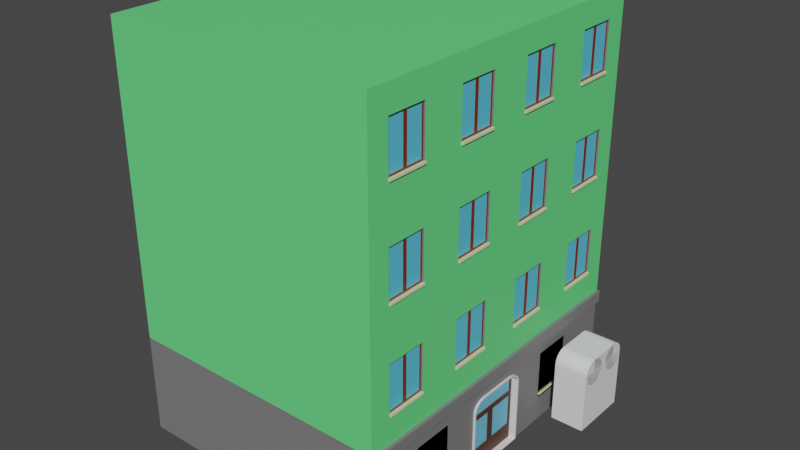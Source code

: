 # Source: Budynek01.blend  (saved by Blender 3.0.42; exported with 4.5.12 LTS)
import bpy
from mathutils import Matrix  # noqa: F401  (used for matrix-valued properties, if any)

bpy.ops.wm.read_factory_settings(use_empty=True)
scene = bpy.context.scene
scene.name = 'Scene'

# ---- collections
col_collection = bpy.data.collections.new('Collection'); scene.collection.children.link(col_collection)

# ---- materials (node trees are filled in below, after node groups)
mat_bottom = bpy.data.materials.new('Bottom')
mat_bottom.use_transparent_shadow = False
mat_upper = bpy.data.materials.new('Upper')
mat_upper.use_transparent_shadow = False
mat_door = bpy.data.materials.new('Door')
mat_door.use_transparent_shadow = False
mat_doorframe = bpy.data.materials.new('DoorFrame')
mat_doorframe.use_transparent_shadow = False
mat_doorglass = bpy.data.materials.new('DoorGlass')
mat_doorglass.use_transparent_shadow = False
mat_window = bpy.data.materials.new('Window')
mat_window.use_transparent_shadow = False
mat_windowglass = bpy.data.materials.new('WindowGlass')
mat_windowglass.use_transparent_shadow = False
mat_windowsill = bpy.data.materials.new('windowsill')
mat_windowsill.use_transparent_shadow = False

# ---- material node trees
mat_bottom.use_nodes = True; mat_bottom.node_tree.nodes.clear()
_N = mat_bottom.node_tree.nodes; _L = mat_bottom.node_tree.links
n0 = _N.new('ShaderNodeBsdfPrincipled'); n0.name = 'Principled BSDF'; n0.location = (10, 300)
n0.distribution = 'GGX'
n0.subsurface_method = 'RANDOM_WALK_SKIN'
n0.inputs[0].default_value = (0.196, 0.196, 0.196, 1.0)
n0.inputs[3].default_value = 1.45
n0.inputs[27].default_value = (0.0, 0.0, 0.0, 1.0)
n0.inputs[28].default_value = 1.0
n1 = _N.new('ShaderNodeOutputMaterial'); n1.name = 'Material Output'; n1.location = (300, 300)
_L.new(n0.outputs[0], n1.inputs[0])
n1.is_active_output = True
mat_upper.use_nodes = True; mat_upper.node_tree.nodes.clear()
_N = mat_upper.node_tree.nodes; _L = mat_upper.node_tree.links
n0 = _N.new('ShaderNodeBsdfPrincipled'); n0.name = 'Principled BSDF'; n0.location = (10, 300)
n0.distribution = 'GGX'
n0.subsurface_method = 'RANDOM_WALK_SKIN'
n0.inputs[0].default_value = (0.1403, 0.8, 0.2312, 1.0)
n0.inputs[3].default_value = 1.45
n0.inputs[27].default_value = (0.0, 0.0, 0.0, 1.0)
n0.inputs[28].default_value = 1.0
n1 = _N.new('ShaderNodeOutputMaterial'); n1.name = 'Material Output'; n1.location = (300, 300)
_L.new(n0.outputs[0], n1.inputs[0])
n1.is_active_output = True
mat_door.use_nodes = True; mat_door.node_tree.nodes.clear()
_N = mat_door.node_tree.nodes; _L = mat_door.node_tree.links
n0 = _N.new('ShaderNodeBsdfPrincipled'); n0.name = 'Principled BSDF'; n0.location = (10, 300)
n0.distribution = 'GGX'
n0.subsurface_method = 'RANDOM_WALK_SKIN'
n0.inputs[0].default_value = (0.08353, 0.02863, 0.01474, 1.0)
n0.inputs[3].default_value = 1.45
n0.inputs[27].default_value = (0.0, 0.0, 0.0, 1.0)
n0.inputs[28].default_value = 1.0
n1 = _N.new('ShaderNodeOutputMaterial'); n1.name = 'Material Output'; n1.location = (300, 300)
_L.new(n0.outputs[0], n1.inputs[0])
n1.is_active_output = True
mat_doorframe.use_nodes = True; mat_doorframe.node_tree.nodes.clear()
_N = mat_doorframe.node_tree.nodes; _L = mat_doorframe.node_tree.links
n0 = _N.new('ShaderNodeBsdfPrincipled'); n0.name = 'Principled BSDF'; n0.location = (10, 300)
n0.distribution = 'GGX'
n0.subsurface_method = 'RANDOM_WALK_SKIN'
n0.inputs[3].default_value = 1.45
n0.inputs[27].default_value = (0.0, 0.0, 0.0, 1.0)
n0.inputs[28].default_value = 1.0
n1 = _N.new('ShaderNodeOutputMaterial'); n1.name = 'Material Output'; n1.location = (300, 300)
_L.new(n0.outputs[0], n1.inputs[0])
n1.is_active_output = True
mat_doorglass.use_nodes = True; mat_doorglass.node_tree.nodes.clear()
_N = mat_doorglass.node_tree.nodes; _L = mat_doorglass.node_tree.links
n0 = _N.new('ShaderNodeBsdfPrincipled'); n0.name = 'Principled BSDF'; n0.location = (10, 300)
n0.distribution = 'GGX'
n0.subsurface_method = 'RANDOM_WALK_SKIN'
n0.inputs[0].default_value = (0.1567, 0.5279, 0.8, 1.0)
n0.inputs[3].default_value = 1.45
n0.inputs[27].default_value = (0.0, 0.0, 0.0, 1.0)
n0.inputs[28].default_value = 1.0
n1 = _N.new('ShaderNodeOutputMaterial'); n1.name = 'Material Output'; n1.location = (300, 300)
_L.new(n0.outputs[0], n1.inputs[0])
n1.is_active_output = True
mat_window.use_nodes = True; mat_window.node_tree.nodes.clear()
_N = mat_window.node_tree.nodes; _L = mat_window.node_tree.links
n0 = _N.new('ShaderNodeBsdfPrincipled'); n0.name = 'Principled BSDF'; n0.location = (10, 300)
n0.distribution = 'GGX'
n0.subsurface_method = 'RANDOM_WALK_SKIN'
n0.inputs[0].default_value = (0.2019, 0.02559, 0.003355, 1.0)
n0.inputs[3].default_value = 1.45
n0.inputs[27].default_value = (0.0, 0.0, 0.0, 1.0)
n0.inputs[28].default_value = 1.0
n1 = _N.new('ShaderNodeOutputMaterial'); n1.name = 'Material Output'; n1.location = (300, 300)
_L.new(n0.outputs[0], n1.inputs[0])
n1.is_active_output = True
mat_windowglass.use_nodes = True; mat_windowglass.node_tree.nodes.clear()
_N = mat_windowglass.node_tree.nodes; _L = mat_windowglass.node_tree.links
n0 = _N.new('ShaderNodeBsdfPrincipled'); n0.name = 'Principled BSDF'; n0.location = (10, 300)
n0.distribution = 'GGX'
n0.subsurface_method = 'RANDOM_WALK_SKIN'
n0.inputs[0].default_value = (0.1055, 0.5674, 0.8, 1.0)
n0.inputs[3].default_value = 1.45
n0.inputs[27].default_value = (0.0, 0.0, 0.0, 1.0)
n0.inputs[28].default_value = 1.0
n1 = _N.new('ShaderNodeOutputMaterial'); n1.name = 'Material Output'; n1.location = (300, 300)
_L.new(n0.outputs[0], n1.inputs[0])
n1.is_active_output = True
mat_windowsill.use_nodes = True; mat_windowsill.node_tree.nodes.clear()
_N = mat_windowsill.node_tree.nodes; _L = mat_windowsill.node_tree.links
n0 = _N.new('ShaderNodeBsdfPrincipled'); n0.name = 'Principled BSDF'; n0.location = (10, 300)
n0.distribution = 'GGX'
n0.subsurface_method = 'RANDOM_WALK_SKIN'
n0.inputs[0].default_value = (0.6982, 0.8, 0.4581, 1.0)
n0.inputs[3].default_value = 1.45
n0.inputs[27].default_value = (0.0, 0.0, 0.0, 1.0)
n0.inputs[28].default_value = 1.0
n1 = _N.new('ShaderNodeOutputMaterial'); n1.name = 'Material Output'; n1.location = (300, 300)
_L.new(n0.outputs[0], n1.inputs[0])
n1.is_active_output = True

# ---- world
world_world = bpy.data.worlds.new('World'); scene.world = world_world
world_world.use_nodes = True; world_world.node_tree.nodes.clear()
_N = world_world.node_tree.nodes; _L = world_world.node_tree.links
n0 = _N.new('ShaderNodeOutputWorld'); n0.name = 'World Output'; n0.location = (300, 300)
n1 = _N.new('ShaderNodeBackground'); n1.name = 'Background'; n1.location = (10, 300)
n1.inputs[0].default_value = (0.05088, 0.05088, 0.05088, 1.0)
_L.new(n1.outputs[0], n0.inputs[0])
n0.is_active_output = True
world_world.color = (0.05088, 0.05088, 0.05088)
world_world.use_sun_shadow = False
world_world.sun_shadow_jitter_overblur = 0.0

# ---- meshes
me_cylinder_002 = bpy.data.meshes.new('Cylinder.002')
me_cylinder_002.from_pydata([(0.0, 0.1, -0.25), (0.0, 0.1, 0.25), (0.01951, 0.09808, -0.25), (0.01951, 0.09808, 0.25), (0.03827, 0.09239, -0.25), (0.03827, 0.09239, 0.25), (0.05556, 0.08315, -0.25), (0.05556, 0.08315, 0.25), (0.07071, 0.07071, -0.25), (0.07071, 0.07071, 0.25), (0.08315, 0.05556, -0.25), (0.08315, 0.05556, 0.25), (0.09239, 0.03827, -0.25), (0.09239, 0.03827, 0.25), (0.09808, 0.01951, -0.25), (0.09808, 0.01951, 0.25), (0.1, -4.371e-09, -0.25), (0.1, -4.371e-09, 0.25), (0.09808, -0.01951, -0.25), (0.09808, -0.01951, 0.25), (0.09239, -0.03827, -0.25), (0.09239, -0.03827, 0.25), (0.08315, -0.05556, -0.25), (0.08315, -0.05556, 0.25), (0.07071, -0.07071, -0.25), (0.07071, -0.07071, 0.25), (0.05556, -0.08315, -0.25), (0.05556, -0.08315, 0.25), (0.03827, -0.09239, -0.25), (0.03827, -0.09239, 0.25), (0.01951, -0.09808, -0.25), (0.01951, -0.09808, 0.25), (-8.742e-09, -0.1, -0.25), (-8.742e-09, -0.1, 0.25), (-0.01951, -0.09808, -0.25), (-0.01951, -0.09808, 0.25), (-0.03827, -0.09239, -0.25), (-0.03827, -0.09239, 0.25), (-0.05556, -0.08315, -0.25), (-0.05556, -0.08315, 0.25), (-0.07071, -0.07071, -0.25), (-0.07071, -0.07071, 0.25), (-0.08315, -0.05556, -0.25), (-0.08315, -0.05556, 0.25), (-0.09239, -0.03827, -0.25), (-0.09239, -0.03827, 0.25), (-0.09808, -0.01951, -0.25), (-0.09808, -0.01951, 0.25), (-0.1, 1.192e-09, -0.25), (-0.1, 1.192e-09, 0.25), (-0.09808, 0.01951, -0.25), (-0.09808, 0.01951, 0.25), (-0.09239, 0.03827, -0.25), (-0.09239, 0.03827, 0.25), (-0.08315, 0.05556, -0.25), (-0.08315, 0.05556, 0.25), (-0.07071, 0.07071, -0.25), (-0.07071, 0.07071, 0.25), (-0.05556, 0.08315, -0.25), (-0.05556, 0.08315, 0.25), (-0.03827, 0.09239, -0.25), (-0.03827, 0.09239, 0.25), (-0.01951, 0.09808, -0.25), (-0.01951, 0.09808, 0.25), (0.45, -0.35, -0.25), (0.0, -0.35, -0.25), (0.45, 0.1, -0.25), (0.0, 0.1, -0.25), (0.45, -0.35, 0.25), (0.0, -0.35, 0.25), (0.45, 0.1, 0.25), (0.0, 0.1, 0.25), (-1.118e-08, -0.25, -0.25), (-0.1, -0.25, -0.25), (-1.118e-08, 0.0, -0.25), (-0.1, 0.0, -0.25), (-1.863e-08, -0.25, 0.25), (-0.1, -0.25, 0.25), (-1.863e-08, 0.0, 0.25), (-0.1, 0.0, 0.25), (-2.981e-09, -0.15, -0.25), (-2.981e-09, -0.15, 0.25), (0.01951, -0.1519, -0.25), (0.01951, -0.1519, 0.25), (0.03827, -0.1576, -0.25), (0.03827, -0.1576, 0.25), (0.05556, -0.1669, -0.25), (0.05556, -0.1669, 0.25), (0.07071, -0.1793, -0.25), (0.07071, -0.1793, 0.25), (0.08315, -0.1944, -0.25), (0.08315, -0.1944, 0.25), (0.09239, -0.2117, -0.25), (0.09239, -0.2117, 0.25), (0.09808, -0.2305, -0.25), (0.09808, -0.2305, 0.25), (0.1, -0.25, -0.25), (0.1, -0.25, 0.25), (0.09808, -0.2695, -0.25), (0.09808, -0.2695, 0.25), (0.09239, -0.2883, -0.25), (0.09239, -0.2883, 0.25), (0.08315, -0.3056, -0.25), (0.08315, -0.3056, 0.25), (0.07071, -0.3207, -0.25), (0.07071, -0.3207, 0.25), (0.05556, -0.3331, -0.25), (0.05556, -0.3331, 0.25), (0.03827, -0.3424, -0.25), (0.03827, -0.3424, 0.25), (0.01951, -0.3481, -0.25), (0.01951, -0.3481, 0.25), (-1.172e-08, -0.35, -0.25), (-1.172e-08, -0.35, 0.25), (-0.01951, -0.3481, -0.25), (-0.01951, -0.3481, 0.25), (-0.03827, -0.3424, -0.25), (-0.03827, -0.3424, 0.25), (-0.05556, -0.3331, -0.25), (-0.05556, -0.3331, 0.25), (-0.07071, -0.3207, -0.25), (-0.07071, -0.3207, 0.25), (-0.08315, -0.3056, -0.25), (-0.08315, -0.3056, 0.25), (-0.09239, -0.2883, -0.25), (-0.09239, -0.2883, 0.25), (-0.09808, -0.2695, -0.25), (-0.09808, -0.2695, 0.25), (-0.1, -0.25, -0.25), (-0.1, -0.25, 0.25), (-0.09808, -0.2305, -0.25), (-0.09808, -0.2305, 0.25), (-0.09239, -0.2117, -0.25), (-0.09239, -0.2117, 0.25), (-0.08315, -0.1944, -0.25), (-0.08315, -0.1944, 0.25), (-0.07071, -0.1793, -0.25), (-0.07071, -0.1793, 0.25), (-0.05556, -0.1669, -0.25), (-0.05556, -0.1669, 0.25), (-0.03827, -0.1576, -0.25), (-0.03827, -0.1576, 0.25), (-0.01951, -0.1519, -0.25), (-0.01951, -0.1519, 0.25)], [], [(0, 1, 3, 2), (2, 3, 5, 4), (4, 5, 7, 6), (6, 7, 9, 8), (8, 9, 11, 10), (10, 11, 13, 12), (12, 13, 15, 14), (14, 15, 17, 16), (16, 17, 19, 18), (18, 19, 21, 20), (20, 21, 23, 22), (22, 23, 25, 24), (24, 25, 27, 26), (26, 27, 29, 28), (28, 29, 31, 30), (30, 31, 33, 32), (32, 33, 35, 34), (34, 35, 37, 36), (36, 37, 39, 38), (38, 39, 41, 40), (40, 41, 43, 42), (42, 43, 45, 44), (44, 45, 47, 46), (46, 47, 49, 48), (48, 49, 51, 50), (50, 51, 53, 52), (52, 53, 55, 54), (54, 55, 57, 56), (56, 57, 59, 58), (58, 59, 61, 60), (3, 1, 63, 61, 59, 57, 55, 53, 51, 49, 47, 45, 43, 41, 39, 37, 35, 33, 31, 29, 27, 25, 23, 21, 19, 17, 15, 13, 11, 9, 7, 5), (60, 61, 63, 62), (62, 63, 1, 0), (0, 2, 4, 6, 8, 10, 12, 14, 16, 18, 20, 22, 24, 26, 28, 30, 32, 34, 36, 38, 40, 42, 44, 46, 48, 50, 52, 54, 56, 58, 60, 62), (64, 65, 67, 66), (66, 67, 71, 70), (70, 71, 69, 68), (68, 69, 65, 64), (66, 70, 68, 64), (71, 67, 65, 69), (72, 73, 75, 74), (74, 75, 79, 78), (78, 79, 77, 76), (76, 77, 73, 72), (74, 78, 76, 72), (79, 75, 73, 77), (80, 81, 83, 82), (82, 83, 85, 84), (84, 85, 87, 86), (86, 87, 89, 88), (88, 89, 91, 90), (90, 91, 93, 92), (92, 93, 95, 94), (94, 95, 97, 96), (96, 97, 99, 98), (98, 99, 101, 100), (100, 101, 103, 102), (102, 103, 105, 104), (104, 105, 107, 106), (106, 107, 109, 108), (108, 109, 111, 110), (110, 111, 113, 112), (112, 113, 115, 114), (114, 115, 117, 116), (116, 117, 119, 118), (118, 119, 121, 120), (120, 121, 123, 122), (122, 123, 125, 124), (124, 125, 127, 126), (126, 127, 129, 128), (128, 129, 131, 130), (130, 131, 133, 132), (132, 133, 135, 134), (134, 135, 137, 136), (136, 137, 139, 138), (138, 139, 141, 140), (83, 81, 143, 141, 139, 137, 135, 133, 131, 129, 127, 125, 123, 121, 119, 117, 115, 113, 111, 109, 107, 105, 103, 101, 99, 97, 95, 93, 91, 89, 87, 85), (140, 141, 143, 142), (142, 143, 81, 80), (80, 82, 84, 86, 88, 90, 92, 94, 96, 98, 100, 102, 104, 106, 108, 110, 112, 114, 116, 118, 120, 122, 124, 126, 128, 130, 132, 134, 136, 138, 140, 142)])
_uv = me_cylinder_002.uv_layers.new(name='UVMap')
_uv.uv.foreach_set('vector', [1.0, 0.5, 1.0, 1.0, 0.9688, 1.0, 0.9688, 0.5, 0.9688, 0.5, 0.9688, 1.0, 0.9375, 1.0, 0.9375, 0.5, 0.9375, 0.5, 0.9375, 1.0, 0.9062, 1.0, 0.9062, 0.5, 0.9062, 0.5, 0.9062, 1.0, 0.875, 1.0, 0.875, 0.5, 0.875, 0.5, 0.875, 1.0, 0.8438, 1.0, 0.8438, 0.5, 0.8438, 0.5, 0.8438, 1.0, 0.8125, 1.0, 0.8125, 0.5, 0.8125, 0.5, 0.8125, 1.0, 0.7812, 1.0, 0.7812, 0.5, 0.7812, 0.5, 0.7812, 1.0, 0.75, 1.0, 0.75, 0.5, 0.75, 0.5, 0.75, 1.0, 0.7188, 1.0, 0.7188, 0.5, 0.7188, 0.5, 0.7188, 1.0, 0.6875, 1.0, 0.6875, 0.5, 0.6875, 0.5, 0.6875, 1.0, 0.6562, 1.0, 0.6562, 0.5, 0.6562, 0.5, 0.6562, 1.0, 0.625, 1.0, 0.625, 0.5, 0.625, 0.5, 0.625, 1.0, 0.5938, 1.0, 0.5938, 0.5, 0.5938, 0.5, 0.5938, 1.0, 0.5625, 1.0, 0.5625, 0.5, 0.5625, 0.5, 0.5625, 1.0, 0.5312, 1.0, 0.5312, 0.5, 0.5312, 0.5, 0.5312, 1.0, 0.5, 1.0, 0.5, 0.5, 0.5, 0.5, 0.5, 1.0, 0.4688, 1.0, 0.4688, 0.5, 0.4688, 0.5, 0.4688, 1.0, 0.4375, 1.0, 0.4375, 0.5, 0.4375, 0.5, 0.4375, 1.0, 0.4062, 1.0, 0.4062, 0.5, 0.4062, 0.5, 0.4062, 1.0, 0.375, 1.0, 0.375, 0.5, 0.375, 0.5, 0.375, 1.0, 0.3438, 1.0, 0.3438, 0.5, 0.3438, 0.5, 0.3438, 1.0, 0.3125, 1.0, 0.3125, 0.5, 0.3125, 0.5, 0.3125, 1.0, 0.2812, 1.0, 0.2812, 0.5, 0.2812, 0.5, 0.2812, 1.0, 0.25, 1.0, 0.25, 0.5, 0.25, 0.5, 0.25, 1.0, 0.2188, 1.0, 0.2188, 0.5, 0.2188, 0.5, 0.2188, 1.0, 0.1875, 1.0, 0.1875, 0.5, 0.1875, 0.5, 0.1875, 1.0, 0.1562, 1.0, 0.1562, 0.5, 0.1562, 0.5, 0.1562, 1.0, 0.125, 1.0, 0.125, 0.5, 0.125, 0.5, 0.125, 1.0, 0.09375, 1.0, 0.09375, 0.5, 0.09375, 0.5, 0.09375, 1.0, 0.0625, 1.0, 0.0625, 0.5, 0.2968, 0.4854, 0.25, 0.49, 0.2032, 0.4854, 0.1582, 0.4717, 0.1167, 0.4496, 0.08029, 0.4197, 0.05045, 0.3833, 0.02827, 0.3418, 0.01461, 0.2968, 0.01, 0.25, 0.01461, 0.2032, 0.02827, 0.1582, 0.05045, 0.1167, 0.08029, 0.08029, 0.1167, 0.05045, 0.1582, 0.02827, 0.2032, 0.01461, 0.25, 0.01, 0.2968, 0.01461, 0.3418, 0.02827, 0.3833, 0.05045, 0.4197, 0.08029, 0.4496, 0.1167, 0.4717, 0.1582, 0.4854, 0.2032, 0.49, 0.25, 0.4854, 0.2968, 0.4717, 0.3418, 0.4496, 0.3833, 0.4197, 0.4197, 0.3833, 0.4496, 0.3418, 0.4717, 0.0625, 0.5, 0.0625, 1.0, 0.03125, 1.0, 0.03125, 0.5, 0.03125, 0.5, 0.03125, 1.0, 0.0, 1.0, 0.0, 0.5, 0.75, 0.49, 0.7968, 0.4854, 0.8418, 0.4717, 0.8833, 0.4496, 0.9197, 0.4197, 0.9496, 0.3833, 0.9717, 0.3418, 0.9854, 0.2968, 0.99, 0.25, 0.9854, 0.2032, 0.9717, 0.1582, 0.9496, 0.1167, 0.9197, 0.08029, 0.8833, 0.05045, 0.8418, 0.02827, 0.7968, 0.01461, 0.75, 0.01, 0.7032, 0.01461, 0.6582, 0.02827, 0.6167, 0.05045, 0.5803, 0.08029, 0.5504, 0.1167, 0.5283, 0.1582, 0.5146, 0.2032, 0.51, 0.25, 0.5146, 0.2968, 0.5283, 0.3418, 0.5504, 0.3833, 0.5803, 0.4197, 0.6167, 0.4496, 0.6582, 0.4717, 0.7032, 0.4854, 0.375, 0.0, 0.625, 0.0, 0.625, 0.25, 0.375, 0.25, 0.375, 0.25, 0.625, 0.25, 0.625, 0.5, 0.375, 0.5, 0.375, 0.5, 0.625, 0.5, 0.625, 0.75, 0.375, 0.75, 0.375, 0.75, 0.625, 0.75, 0.625, 1.0, 0.375, 1.0, 0.125, 0.5, 0.375, 0.5, 0.375, 0.75, 0.125, 0.75, 0.625, 0.5, 0.875, 0.5, 0.875, 0.75, 0.625, 0.75, 0.375, 0.0, 0.625, 0.0, 0.625, 0.25, 0.375, 0.25, 0.375, 0.25, 0.625, 0.25, 0.625, 0.5, 0.375, 0.5, 0.375, 0.5, 0.625, 0.5, 0.625, 0.75, 0.375, 0.75, 0.375, 0.75, 0.625, 0.75, 0.625, 1.0, 0.375, 1.0, 0.125, 0.5, 0.375, 0.5, 0.375, 0.75, 0.125, 0.75, 0.625, 0.5, 0.875, 0.5, 0.875, 0.75, 0.625, 0.75, 1.0, 0.5, 1.0, 1.0, 0.9688, 1.0, 0.9688, 0.5, 0.9688, 0.5, 0.9688, 1.0, 0.9375, 1.0, 0.9375, 0.5, 0.9375, 0.5, 0.9375, 1.0, 0.9062, 1.0, 0.9062, 0.5, 0.9062, 0.5, 0.9062, 1.0, 0.875, 1.0, 0.875, 0.5, 0.875, 0.5, 0.875, 1.0, 0.8438, 1.0, 0.8438, 0.5, 0.8438, 0.5, 0.8438, 1.0, 0.8125, 1.0, 0.8125, 0.5, 0.8125, 0.5, 0.8125, 1.0, 0.7812, 1.0, 0.7812, 0.5, 0.7812, 0.5, 0.7812, 1.0, 0.75, 1.0, 0.75, 0.5, 0.75, 0.5, 0.75, 1.0, 0.7188, 1.0, 0.7188, 0.5, 0.7188, 0.5, 0.7188, 1.0, 0.6875, 1.0, 0.6875, 0.5, 0.6875, 0.5, 0.6875, 1.0, 0.6562, 1.0, 0.6562, 0.5, 0.6562, 0.5, 0.6562, 1.0, 0.625, 1.0, 0.625, 0.5, 0.625, 0.5, 0.625, 1.0, 0.5938, 1.0, 0.5938, 0.5, 0.5938, 0.5, 0.5938, 1.0, 0.5625, 1.0, 0.5625, 0.5, 0.5625, 0.5, 0.5625, 1.0, 0.5312, 1.0, 0.5312, 0.5, 0.5312, 0.5, 0.5312, 1.0, 0.5, 1.0, 0.5, 0.5, 0.5, 0.5, 0.5, 1.0, 0.4688, 1.0, 0.4688, 0.5, 0.4688, 0.5, 0.4688, 1.0, 0.4375, 1.0, 0.4375, 0.5, 0.4375, 0.5, 0.4375, 1.0, 0.4062, 1.0, 0.4062, 0.5, 0.4062, 0.5, 0.4062, 1.0, 0.375, 1.0, 0.375, 0.5, 0.375, 0.5, 0.375, 1.0, 0.3438, 1.0, 0.3438, 0.5, 0.3438, 0.5, 0.3438, 1.0, 0.3125, 1.0, 0.3125, 0.5, 0.3125, 0.5, 0.3125, 1.0, 0.2812, 1.0, 0.2812, 0.5, 0.2812, 0.5, 0.2812, 1.0, 0.25, 1.0, 0.25, 0.5, 0.25, 0.5, 0.25, 1.0, 0.2188, 1.0, 0.2188, 0.5, 0.2188, 0.5, 0.2188, 1.0, 0.1875, 1.0, 0.1875, 0.5, 0.1875, 0.5, 0.1875, 1.0, 0.1562, 1.0, 0.1562, 0.5, 0.1562, 0.5, 0.1562, 1.0, 0.125, 1.0, 0.125, 0.5, 0.125, 0.5, 0.125, 1.0, 0.09375, 1.0, 0.09375, 0.5, 0.09375, 0.5, 0.09375, 1.0, 0.0625, 1.0, 0.0625, 0.5, 0.2968, 0.4854, 0.25, 0.49, 0.2032, 0.4854, 0.1582, 0.4717, 0.1167, 0.4496, 0.08029, 0.4197, 0.05045, 0.3833, 0.02827, 0.3418, 0.01461, 0.2968, 0.01, 0.25, 0.01461, 0.2032, 0.02827, 0.1582, 0.05045, 0.1167, 0.08029, 0.08029, 0.1167, 0.05045, 0.1582, 0.02827, 0.2032, 0.01461, 0.25, 0.01, 0.2968, 0.01461, 0.3418, 0.02827, 0.3833, 0.05045, 0.4197, 0.08029, 0.4496, 0.1167, 0.4717, 0.1582, 0.4854, 0.2032, 0.49, 0.25, 0.4854, 0.2968, 0.4717, 0.3418, 0.4496, 0.3833, 0.4197, 0.4197, 0.3833, 0.4496, 0.3418, 0.4717, 0.0625, 0.5, 0.0625, 1.0, 0.03125, 1.0, 0.03125, 0.5, 0.03125, 0.5, 0.03125, 1.0, 0.0, 1.0, 0.0, 0.5, 0.75, 0.49, 0.7968, 0.4854, 0.8418, 0.4717, 0.8833, 0.4496, 0.9197, 0.4197, 0.9496, 0.3833, 0.9717, 0.3418, 0.9854, 0.2968, 0.99, 0.25, 0.9854, 0.2032, 0.9717, 0.1582, 0.9496, 0.1167, 0.9197, 0.08029, 0.8833, 0.05045, 0.8418, 0.02827, 0.7968, 0.01461, 0.75, 0.01, 0.7032, 0.01461, 0.6582, 0.02827, 0.6167, 0.05045, 0.5803, 0.08029, 0.5504, 0.1167, 0.5283, 0.1582, 0.5146, 0.2032, 0.51, 0.25, 0.5146, 0.2968, 0.5283, 0.3418, 0.5504, 0.3833, 0.5803, 0.4197, 0.6167, 0.4496, 0.6582, 0.4717, 0.7032, 0.4854])
me_cylinder_002.use_remesh_fix_poles = True
me_cylinder_002.use_remesh_preserve_attributes = False
me_cylinder_002.update()
me_plane = bpy.data.meshes.new('Plane')
me_plane.from_pydata([(-1.0, -1.0, 0.0), (-1.0, 1.0, 0.0), (1.0, -1.0, 1.5), (-1.0, -1.0, 1.5), (-1.0, 1.0, 1.5), (1.0, -0.5, 0.0), (1.0, -1.0, 0.0), (1.0, 1.0, 0.0), (1.0, -0.2, 1.0), (1.0, -0.185, 1.075), (1.0, -0.16, 1.125), (1.0, -0.125, 1.15), (1.0, 0.125, 1.15), (1.0, 0.16, 1.125), (1.0, 0.185, 1.075), (1.0, 0.2, 1.0), (1.025, -0.2, 0.0), (1.025, -0.2, 1.0), (1.025, -0.185, 1.075), (1.025, -0.16, 1.125), (1.013, -0.125, 1.15), (1.013, 0.125, 1.15), (1.013, 0.16, 1.125), (1.013, 0.185, 1.075), (1.013, 0.2, 1.0), (1.0, 0.2, 0.0), (1.013, 0.2, 0.0), (1.013, 0.19, 0.01), (1.025, -0.19, 0.01), (1.025, -0.19, 1.0), (1.025, -0.1775, 1.06), (1.025, -0.155, 1.105), (1.013, -0.125, 1.125), (1.013, 0.125, 1.125), (1.013, 0.155, 1.105), (1.013, 0.1775, 1.06), (1.013, 0.19, 1.0), (0.9625, -0.19, 0.01), (0.9625, 0.19, 1.0), (0.9625, 0.19, 0.01), (0.9625, 0.1775, 1.06), (0.9625, 0.125, 1.125), (0.9625, 0.155, 1.105), (0.9625, 0.176, 0.25), (0.9625, -0.125, 1.125), (0.9625, -0.155, 1.105), (0.9625, -0.19, 1.0), (0.9625, -0.1775, 1.06), (0.9625, -0.17, 1.05), (0.9625, -0.184, 0.99), (0.9625, 0.1775, 1.06), (0.9625, 0.176, 0.99), (0.9625, 0.004827, 0.8181), (1.0, 0.2, 0.65), (1.013, 0.2, 0.65), (1.013, 0.19, 0.6535), (0.9625, 0.19, 0.6535), (0.9625, 0.176, 0.731), (1.0, 0.2, 0.7676), (1.013, 0.2, 0.7676), (1.013, 0.19, 0.77), (0.9625, 0.19, 0.77), (0.9625, 0.176, 0.8181), (0.9625, 0.004827, 0.731), (0.9625, 0.148, 1.07), (0.9625, 0.125, 1.09), (0.9625, -0.1275, 1.09), (0.9625, 0.02, 0.8181), (0.9625, 0.02, 0.731), (1.0, -0.2, 0.0), (1.0, -0.1333, 0.0), (1.0, 0.0, 0.0), (1.0, 0.06667, 0.0), (1.025, -0.1333, 0.0), (1.013, 0.0, 0.0), (1.013, 0.06667, 0.0), (1.025, -0.1267, 0.01), (1.013, 0.0, 0.01), (1.013, 0.06333, 0.01), (0.9625, -0.1267, 0.01), (0.9625, 0.0, 0.01), (0.9625, 0.02, 0.01), (0.9625, -0.184, 0.25), (0.9625, -0.1227, 0.25), (0.9625, 0.0, 0.25), (0.9625, 0.02, 0.25), (0.9625, 0.0, 0.731), (0.955, 0.176, 0.731), (0.955, 0.02, 0.731), (0.955, 0.02, 0.25), (0.955, 0.176, 0.25), (0.955, 0.176, 0.99), (0.955, 0.176, 0.8181), (0.955, 0.1204, 0.8181), (0.955, 0.0, 0.8181), (0.955, 0.02, 0.8181), (0.955, 0.1204, 0.731), (0.9625, 0.1204, 0.731), (0.955, 0.148, 1.07), (0.955, 0.125, 1.09), (0.9625, 0.1204, 0.8181), (0.955, -0.1275, 1.09), (0.9625, 0.164, 1.035), (0.955, 0.164, 1.035), (0.955, 0.08365, 0.731), (0.9875, 0.66, 1.13), (1.013, 0.66, 0.4376), (1.0, 0.66, 0.4052), (1.0, 0.42, 0.4052), (1.0, 0.66, 1.13), (1.0, 0.42, 0.4071), (1.013, 0.66, 0.4052), (1.013, 0.42, 0.4052), (0.9875, 0.42, 1.13), (1.013, 0.42, 0.4376), (1.013, 0.66, 0.4302), (1.013, 0.42, 0.4302), (0.9875, 0.66, 0.4302), (1.0, 0.66, 0.4376), (1.0, 0.66, 0.4071), (1.013, 0.66, 0.4395), (1.0, 0.42, 1.13), (1.0, 0.66, 1.322), (1.0, 0.125, 1.322), (1.0, 0.0, 1.322), (0.955, 0.02, 0.6812), (0.9875, 0.42, 0.4302), (0.955, 0.176, 0.6812), (0.9875, 0.43, 0.4552), (0.9625, 0.0, 0.6812), (0.9875, 0.43, 1.105), (0.9875, 0.65, 1.105), (0.9875, 0.65, 0.4552), (1.0, 0.5252, 1.322), (1.0, 0.5548, 1.322), (1.0, 0.5548, 1.13), (1.0, 0.5252, 1.13), (0.9875, 0.5548, 1.13), (0.9875, 0.5252, 1.13), (0.9875, 0.5515, 1.105), (0.9875, 0.5, 0.4302), (0.9875, 0.58, 0.4302), (0.9625, 0.02, 0.6812), (0.9625, 0.176, 0.6812), (0.9625, 0.19, 0.5833), (1.013, 0.19, 0.5833), (0.9875, 0.5285, 0.4552), (1.013, 0.2, 0.579), (0.985, 0.43, 0.4552), (1.0, 0.2, 0.579), (0.985, 0.5515, 1.105), (1.0, -1.0, 1.322), (-1.0, -1.0, 1.322), (-1.0, 1.0, 1.322), (1.0, 1.0, 1.322), (1.025, 1.0, 1.5), (1.0, 0.42, 1.322), (1.0, 0.0, 1.5), (1.0, 0.42, 1.5), (1.025, 0.66, 1.322), (1.025, 1.0, 1.322), (1.0, 1.0, 1.5), (1.025, 0.5548, 1.322), (1.025, 0.42, 1.322), (1.025, 0.5252, 1.322), (1.025, 0.125, 1.322), (1.025, 0.0, 1.322), (1.025, 0.42, 1.5), (1.025, 0.0, 1.5), (-1.0, -1.0, 7.5), (-1.0, 1.0, 6.0), (1.0, 1.0, 6.0), (1.0, 0.0, 6.0), (1.0, 0.42, 6.0), (-1.0, 0.0, 6.0), (0.9875, 0.5285, 1.105), (0.9875, 0.5515, 0.4552), (0.985, 0.5285, 0.4552), (0.985, 0.43, 1.105), (0.985, 0.5285, 1.105), (0.985, 0.65, 1.105), (0.985, 0.65, 0.4552), (0.985, 0.5515, 0.4552), (0.985, 0.2385, 2.607), (0.985, 0.14, 2.607), (1.013, 0.66, 0.4321), (1.013, 0.42, 0.4395), (0.985, 0.2385, 1.957), (0.9875, 0.2615, 1.957), (0.9875, 0.2385, 2.607), (0.985, 0.2615, 2.607), (0.985, 0.14, 1.957), (0.9875, 0.2385, 1.957), (0.9875, 0.29, 1.932), (0.9875, 0.21, 1.932), (0.9875, 0.2615, 2.607), (0.9875, 0.2352, 2.632), (0.9875, 0.2648, 2.632), (1.0, 0.2352, 2.632), (1.0, 0.2648, 2.632), (1.0, 0.37, 2.632), (1.013, 0.37, 1.907), (0.9875, 0.37, 2.632), (0.9875, 0.37, 4.132), (1.013, 0.37, 3.407), (1.0, 0.37, 4.132), (1.0, 0.2648, 4.132), (1.0, 0.2352, 4.132), (0.9875, 0.2648, 4.132), (0.9875, 0.2352, 4.132), (0.9875, 0.2615, 4.107), (0.9875, 0.21, 3.432), (0.9875, 0.29, 3.432), (0.9875, 0.2385, 3.457), (0.985, 0.14, 3.457), (0.985, 0.2615, 4.107), (0.9875, 0.2385, 4.107), (0.9875, 0.2615, 3.457), (0.985, 0.2385, 3.457), (0.985, 0.14, 4.107), (0.985, 0.2385, 4.107), (0.985, 0.36, 4.107), (0.985, 0.36, 3.457), (0.985, 0.2615, 3.457), (1.0, 0.13, 3.439), (1.013, 0.13, 3.407), (0.9875, 0.13, 4.132), (1.013, 0.13, 3.432), (0.9875, 0.37, 3.432), (1.0, 0.37, 3.439), (1.0, 0.13, 4.132), (0.9875, 0.13, 3.432), (0.9875, 0.14, 3.457), (0.9875, 0.14, 4.107), (0.9875, 0.36, 4.107), (0.9875, 0.36, 3.457), (1.013, 0.13, 3.439), (1.013, 0.37, 3.432), (1.013, 0.37, 3.439), (1.0, 0.37, 3.407), (1.0, 0.13, 3.407), (1.0, 0.13, 4.907), (1.0, 0.37, 4.907), (1.013, 0.37, 4.939), (1.013, 0.37, 4.932), (1.013, 0.13, 4.939), (0.9875, 0.36, 4.957), (0.9875, 0.36, 5.607), (0.9875, 0.14, 5.607), (0.9875, 0.14, 4.957), (0.9875, 0.13, 4.932), (1.0, 0.13, 5.632), (1.0, 0.37, 4.939), (0.9875, 0.37, 4.932), (1.013, 0.13, 4.932), (0.9875, 0.13, 5.632), (1.013, 0.13, 4.907), (1.0, 0.13, 4.939), (0.985, 0.2615, 4.957), (0.985, 0.36, 4.957), (0.985, 0.36, 5.607), (0.985, 0.2385, 5.607), (0.985, 0.14, 5.607), (0.9875, 0.65, 0.4571), (0.985, 0.2385, 4.957), (0.9875, 0.2615, 4.957), (0.9875, 0.2385, 5.607), (0.9875, 0.65, 1.107), (0.985, 0.2615, 5.607), (0.985, 0.14, 4.957), (0.9875, 0.2385, 4.957), (0.9875, 0.29, 4.932), (0.9875, 0.21, 4.932), (0.9875, 0.2615, 5.607), (0.9875, 0.2352, 5.632), (0.9875, 0.43, 1.107), (0.9875, 0.2648, 5.632), (0.9875, 0.43, 0.4571), (1.0, 0.2352, 5.632), (1.0, 0.2648, 5.632), (1.0, 0.37, 5.632), (1.013, 0.37, 4.907), (0.9875, 0.37, 5.632), (0.9875, 0.42, 0.4321), (1.0, 0.42, 1.132), (1.0, 0.66, 0.4395), (0.9875, 0.87, 5.632), (0.9875, 0.66, 0.4321), (1.013, 0.87, 4.907), (1.013, 0.42, 0.4321), (1.0, 0.87, 5.632), (1.0, 0.7648, 5.632), (1.0, 0.7352, 5.632), (0.9875, 0.7648, 5.632), (0.9875, 0.7352, 5.632), (0.9875, 0.7615, 5.607), (0.9875, 0.71, 4.932), (0.9875, 0.79, 4.932), (0.9875, 0.7385, 4.957), (0.985, 0.64, 4.957), (0.985, 0.7615, 5.607), (0.9875, 0.7385, 5.607), (0.9875, 0.7615, 4.957), (0.985, 0.7385, 4.957), (0.985, 0.64, 5.607), (0.9875, 0.42, 1.132), (1.013, 0.42, 0.4071), (0.985, 0.7385, 5.607), (0.985, 0.86, 5.607), (0.985, 0.86, 4.957), (0.985, 0.7615, 4.957), (1.0, 0.63, 4.939), (1.013, 0.63, 4.907), (0.9875, 0.63, 5.632), (1.013, 0.63, 4.932), (0.9875, 0.87, 4.932), (1.0, 0.87, 4.939), (1.0, 0.63, 5.632), (0.9875, 0.63, 4.932), (0.9875, 0.64, 4.957), (0.9875, 0.64, 5.607), (0.9875, 0.86, 5.607), (0.9875, 0.86, 4.957), (1.013, 0.63, 4.939), (1.013, 0.87, 4.932), (1.013, 0.87, 4.939), (1.0, 0.87, 4.907), (1.0, 0.63, 4.907), (1.0, 0.63, 3.407), (1.0, 0.87, 3.407), (1.013, 0.87, 3.439), (1.013, 0.87, 3.432), (1.013, 0.63, 3.439), (0.9875, 0.86, 3.457), (0.9875, 0.86, 4.107), (0.9875, 0.64, 4.107), (0.9875, 0.64, 3.457), (0.9875, 0.63, 3.432), (1.0, 0.63, 4.132), (1.0, 0.87, 3.439), (0.9875, 0.87, 3.432), (1.013, 0.63, 3.432), (0.9875, 0.63, 4.132), (1.013, 0.63, 3.407), (1.0, 0.63, 3.439), (0.985, 0.7615, 3.457), (0.985, 0.86, 3.457), (0.985, 0.86, 4.107), (0.985, 0.7385, 4.107), (0.985, 0.64, 4.107), (0.985, 0.7385, 3.457), (0.9875, 0.7615, 3.457), (0.9875, 0.7385, 4.107), (0.985, 0.7615, 4.107), (0.985, 0.64, 3.457), (0.9875, 0.7385, 3.457), (0.9875, 0.79, 3.432), (0.9875, 0.71, 3.432), (0.9875, 0.7615, 4.107), (0.9875, 0.7352, 4.132), (0.9875, 0.7648, 4.132), (1.0, 0.7352, 4.132), (1.0, 0.7648, 4.132), (1.0, 0.87, 4.132), (1.013, 0.87, 3.407), (0.9875, 0.87, 4.132), (0.9875, 0.87, 2.632), (1.013, 0.87, 1.907), (1.0, 0.87, 2.632), (1.0, 0.7648, 2.632), (1.0, 0.7352, 2.632), (0.9875, 0.7648, 2.632), (0.9875, 0.7352, 2.632), (0.9875, 0.7615, 2.607), (0.9875, 0.71, 1.932), (0.9875, 0.79, 1.932), (0.9875, 0.7385, 1.957), (0.985, 0.64, 1.957), (0.985, 0.7615, 2.607), (0.9875, 0.7385, 2.607), (0.9875, 0.7615, 1.957), (0.985, 0.7385, 1.957), (0.985, 0.64, 2.607), (0.985, 0.7385, 2.607), (0.985, 0.86, 2.607), (0.985, 0.86, 1.957), (0.985, 0.7615, 1.957), (1.0, 0.63, 1.939), (1.013, 0.63, 1.907), (0.9875, 0.63, 2.632), (1.013, 0.63, 1.932), (0.9875, 0.87, 1.932), (1.0, 0.87, 1.939), (1.0, 0.63, 2.632), (0.9875, 0.63, 1.932), (0.9875, 0.64, 1.957), (0.9875, 0.64, 2.607), (0.9875, 0.86, 2.607), (0.9875, 0.86, 1.957), (1.013, 0.63, 1.939), (1.013, 0.87, 1.932), (1.013, 0.87, 1.939), (1.0, 0.87, 1.907), (1.0, 0.63, 1.907), (1.0, 0.42, 0.4395), (0.985, 0.5515, 0.4571), (0.985, 0.65, 0.4571), (0.985, 0.65, 1.107), (0.985, 0.5285, 1.107), (0.985, 0.43, 1.107), (0.985, 0.5285, 0.4571), (0.9875, 0.5515, 0.4571), (0.9875, 0.5285, 1.107), (0.985, 0.5515, 1.107), (0.985, 0.43, 0.4571), (0.9875, 0.5285, 0.4571), (0.9875, 0.58, 0.4321), (0.9875, 0.5, 0.4321), (0.9875, 0.5515, 1.107), (0.9875, 0.5252, 1.132), (0.9875, 0.5548, 1.132), (1.0, 0.5252, 1.132), (1.0, 0.5548, 1.132), (1.0, 0.0, 1.905), (1.0, 0.66, 1.132), (1.013, 0.66, 0.4071), (0.9875, 0.66, 1.132), (1.0, 0.42, 0.4376), (0.985, 0.36, 2.607), (0.985, 0.36, 1.957), (0.985, 0.2615, 1.957), (1.0, 0.13, 1.939), (1.013, 0.13, 1.907), (0.9875, 0.13, 2.632), (1.013, 0.13, 1.932), (0.9875, 0.37, 1.932), (1.0, 0.37, 1.939), (1.0, 0.13, 2.632), (0.9875, 0.13, 1.932), (0.9875, 0.14, 1.957), (0.9875, 0.14, 2.607), (0.9875, 0.36, 2.607), (0.9875, 0.36, 1.957), (1.013, 0.13, 1.939), (1.013, 0.37, 1.932), (1.013, 0.37, 1.939), (1.0, 0.37, 1.907), (1.0, 0.13, 1.907), (-1.0, 1.0, 5.5), (-1.0, 1.0, 5.0), (-1.0, 1.0, 4.5), (-1.0, 1.0, 4.0), (-1.0, 1.0, 3.5), (-1.0, 1.0, 3.0), (-1.0, 1.0, 2.5), (-1.0, 1.0, 2.0), (1.0, 1.0, 5.5), (1.0, 1.0, 5.0), (1.0, 1.0, 4.5), (1.0, 1.0, 4.0), (1.0, 1.0, 3.5), (1.0, 1.0, 3.0), (1.0, 1.0, 2.5), (1.0, 1.0, 2.0), (1.0, 0.0, 2.632), (1.0, 0.0, 3.407), (1.0, 0.2352, 4.132), (1.0, 0.2648, 4.132), (1.0, 0.37, 4.132), (1.0, 0.37, 4.907), (1.0, 0.13, 4.907), (1.0, 0.63, 4.907), (1.0, 0.87, 4.907), (1.0, 0.87, 4.132), (1.0, 0.7648, 4.132), (1.0, 0.7352, 4.132), (1.0, 0.63, 4.132), (1.0, 0.13, 4.132), (1.0, 0.0, 4.132), (1.0, 0.0, 4.907), (1.0, 0.37, 4.132), (1.0, 0.63, 3.439), (1.0, 0.63, 4.132), (1.0, 0.0, 3.439), (1.0, 0.13, 3.439), (1.0, 0.37, 3.439), (1.0, 0.13, 4.132), (1.0, 0.0, 4.132), (1.0, 0.13, 4.907), (1.0, 0.0, 4.907), (1.0, 0.0, 4.939), (1.0, 0.13, 4.939), (1.0, 0.13, 5.632), (1.0, 0.0, 5.632)], [(6, 5), (51, 103), (115, 106), (116, 114), (434, 443), (444, 445), (237, 238), (227, 236), (254, 245), (244, 243), (324, 325), (314, 323), (341, 332), (331, 330), (400, 401), (390, 399), (289, 186), (185, 120)], [(0, 1, 7, 25, 72, 71, 70, 69, 6), (153, 4, 161, 154), (152, 151, 2, 3), (152, 3, 4, 153), (8, 69, 16, 17), (8, 17, 18, 9), (9, 18, 19, 10), (10, 19, 20, 11), (11, 20, 21, 12), (12, 21, 22, 13), (13, 22, 23, 14), (14, 23, 24, 15), (149, 147, 26, 25), (17, 16, 28, 29), (18, 17, 29, 30), (19, 18, 30, 31), (20, 19, 31, 32), (21, 20, 32, 33), (22, 21, 33, 34), (23, 22, 34, 35), (24, 23, 35, 36), (59, 24, 36, 60), (60, 36, 38, 61), (36, 35, 40, 38), (35, 34, 42, 40), (34, 33, 41, 42), (33, 32, 44, 41), (32, 31, 45, 44), (31, 30, 47, 45), (30, 29, 46, 47), (29, 28, 37, 46), (47, 46, 49, 48), (46, 37, 82, 49), (61, 38, 51, 62), (38, 40, 102, 51), (50, 102, 51, 38), (40, 42, 64, 102), (144, 56, 57, 143), (145, 55, 56, 144), (147, 54, 55, 145), (58, 59, 54, 53), (15, 24, 59, 58), (56, 61, 62, 57), (55, 60, 61, 56), (54, 59, 60, 55), (42, 41, 65, 64), (41, 44, 66, 65), (68, 67, 52, 63), (97, 100, 67, 68), (39, 43, 85, 81), (81, 85, 84, 80), (80, 84, 83, 79), (79, 83, 82, 37), (27, 39, 81, 78), (78, 81, 80, 77), (77, 80, 79, 76), (76, 79, 37, 28), (26, 27, 78, 75), (75, 78, 77, 74), (74, 77, 76, 73), (73, 76, 28, 16), (25, 26, 75, 72), (72, 75, 74, 71), (71, 74, 73, 70), (70, 73, 16, 69), (142, 68, 86, 129), (143, 57, 87, 127), (97, 68, 88, 96), (142, 125, 88, 68), (43, 90, 89, 85), (62, 51, 91, 92), (100, 62, 92, 93), (52, 67, 95, 94), (102, 64, 98, 103), (64, 65, 99, 98), (65, 66, 101, 99), (91, 51, 102, 103), (67, 100, 93, 95), (57, 97, 96, 87), (57, 62, 100, 97), (87, 96, 88, 104), (127, 87, 88, 125), (92, 91, 93), (93, 98, 99), (103, 98, 93), (91, 103, 93), (95, 93, 99, 101, 94), (118, 427, 114, 106), (306, 425, 119, 110), (108, 25, 7, 107), (149, 25, 108, 427), (112, 108, 107, 111), (154, 118, 107, 7), (118, 117, 126, 427), (285, 404, 283, 287), (114, 112, 111, 106), (118, 109, 105, 117), (126, 113, 121, 427), (58, 53, 427, 121), (154, 161, 155, 160), (58, 121, 15), (15, 121, 14), (133, 156, 121, 136), (156, 123, 12, 121), (12, 123, 124, 11), (14, 121, 13), (12, 13, 121), (138, 136, 121, 113), (181, 180, 150, 182), (113, 126, 128, 130), (138, 113, 130, 175), (117, 105, 131, 132), (141, 117, 132, 176), (105, 137, 139, 131), (137, 138, 175, 139), (105, 109, 135, 137), (137, 135, 136, 138), (122, 134, 135, 109), (134, 133, 136, 135), (126, 140, 146, 128), (140, 141, 176, 146), (139, 175, 146, 176), (130, 128, 148, 178), (179, 178, 148, 177), (146, 175, 179, 177), (175, 130, 178, 179), (128, 146, 177, 148), (132, 131, 180, 181), (139, 176, 182, 150), (176, 132, 181, 182), (131, 139, 150, 180), (285, 120, 186, 404), (154, 122, 109, 118), (427, 53, 149), (112, 114, 427, 108), (107, 118, 106, 111), (90, 127, 125, 89), (85, 89, 125, 142), (43, 143, 127, 90), (85, 142, 129, 84), (26, 147, 145, 27), (27, 145, 144, 39), (39, 144, 143, 43), (53, 54, 147, 149), (0, 152, 153, 1), (0, 6, 151, 152), (1, 153, 154, 7), (167, 155, 161, 158), (123, 156, 163, 165), (122, 154, 160, 159), (134, 122, 159, 162), (156, 133, 164, 163), (124, 123, 165, 166), (133, 134, 162, 164), (155, 159, 160), (159, 155, 162), (164, 162, 155), (164, 155, 167, 163), (167, 165, 163), (167, 168, 166, 165), (168, 167, 158, 157), (456, 448, 170, 171), (4, 3, 169, 174, 170, 448, 449, 450, 451, 452, 453, 454, 455), (170, 174, 173, 171), (173, 174, 172), (436, 200, 202, 435), (443, 432, 201, 445), (236, 225, 204, 238), (229, 205, 203, 228), (209, 207, 230, 226), (231, 226, 230, 224), (222, 221, 215, 223), (203, 208, 210, 234), (208, 209, 216, 210), (203, 205, 206, 208), (208, 206, 207, 209), (231, 211, 213, 232), (211, 212, 217, 213), (210, 216, 213, 217), (233, 232, 214, 219), (220, 219, 214, 218), (213, 216, 220, 218), (216, 233, 219, 220), (232, 213, 218, 214), (235, 234, 221, 222), (210, 217, 223, 215), (217, 235, 222, 223), (234, 210, 215, 221), (225, 236, 224, 240), (239, 229, 238, 204), (226, 231, 232, 233), (209, 226, 233, 216), (228, 203, 234, 235), (212, 228, 235, 217), (229, 224, 236, 238), (229, 228, 231, 224), (225, 240, 239, 204), (256, 241, 242, 281), (252, 253, 250, 257), (252, 257, 245, 243), (271, 253, 246, 265), (253, 282, 247, 246), (274, 255, 248, 266), (255, 250, 249, 248), (242, 252, 243, 281), (256, 245, 257, 241), (247, 273, 268, 260), (265, 246, 259, 258), (273, 265, 258, 268), (246, 247, 260, 259), (249, 270, 264, 269), (266, 248, 262, 261), (270, 266, 261, 264), (261, 262, 269, 264), (248, 249, 269, 262), (273, 266, 270, 265), (272, 271, 265, 270), (250, 272, 270, 249), (276, 279, 278, 274), (282, 280, 279, 276), (276, 274, 266, 273), (282, 276, 273, 247), (259, 260, 268, 258), (250, 255, 251, 257), (274, 278, 251, 255), (252, 280, 282, 253), (416, 411, 263, 287), (245, 256, 281, 243), (323, 312, 288, 325), (316, 290, 286, 315), (294, 292, 317, 313), (287, 263, 267, 426), (318, 313, 317, 311), (419, 412, 275, 305), (309, 308, 300, 310), (305, 275, 277, 283), (286, 293, 295, 321), (293, 294, 301, 295), (286, 290, 291, 293), (293, 291, 292, 294), (318, 296, 298, 319), (296, 297, 302, 298), (295, 301, 298, 302), (320, 319, 299, 304), (307, 304, 299, 303), (298, 301, 307, 303), (301, 320, 304, 307), (319, 298, 303, 299), (322, 321, 308, 309), (295, 302, 310, 300), (302, 322, 309, 310), (321, 295, 300, 308), (312, 323, 311, 327), (326, 316, 325, 288), (313, 318, 319, 320), (294, 313, 320, 301), (315, 286, 321, 322), (297, 315, 322, 302), (316, 311, 323, 325), (316, 315, 318, 311), (312, 327, 326, 288), (343, 328, 329, 364), (339, 340, 337, 344), (339, 344, 332, 330), (356, 340, 333, 351), (340, 365, 334, 333), (359, 342, 335, 352), (342, 337, 336, 335), (329, 339, 330, 364), (343, 332, 344, 328), (334, 358, 353, 347), (351, 333, 346, 345), (358, 351, 345, 353), (333, 334, 347, 346), (336, 355, 350, 354), (352, 335, 349, 348), (355, 352, 348, 350), (348, 349, 354, 350), (335, 336, 354, 349), (358, 352, 355, 351), (357, 356, 351, 355), (337, 357, 355, 336), (360, 362, 361, 359), (365, 363, 362, 360), (360, 359, 352, 358), (365, 360, 358, 334), (346, 347, 353, 345), (337, 342, 338, 344), (359, 361, 338, 342), (339, 363, 365, 340), (332, 343, 364, 330), (399, 388, 367, 401), (392, 368, 366, 391), (372, 370, 393, 389), (394, 389, 393, 387), (385, 384, 378, 386), (366, 371, 373, 397), (371, 372, 379, 373), (366, 368, 369, 371), (371, 369, 370, 372), (394, 374, 376, 395), (374, 375, 380, 376), (373, 379, 376, 380), (396, 395, 377, 382), (383, 382, 377, 381), (376, 379, 383, 381), (379, 396, 382, 383), (395, 376, 381, 377), (398, 397, 384, 385), (373, 380, 386, 378), (380, 398, 385, 386), (397, 373, 378, 384), (388, 399, 387, 403), (402, 392, 401, 367), (389, 394, 395, 396), (372, 389, 396, 379), (391, 366, 397, 398), (375, 391, 398, 380), (392, 387, 399, 401), (392, 391, 394, 387), (388, 403, 402, 367), (119, 425, 120, 285), (306, 110, 404, 186), (267, 407, 413, 418), (411, 405, 406, 263), (418, 413, 405, 411), (263, 406, 407, 267), (277, 414, 410, 415), (412, 408, 409, 275), (415, 410, 408, 412), (408, 410, 414, 409), (275, 409, 414, 277), (418, 411, 415, 412), (417, 415, 411, 416), (283, 277, 415, 417), (420, 419, 421, 422), (426, 420, 422, 424), (420, 418, 412, 419), (426, 267, 418, 420), (406, 405, 413, 407), (283, 404, 284, 305), (419, 305, 284, 421), (285, 287, 426, 424), (186, 120, 425, 306), (196, 198, 437, 433), (438, 433, 437, 431), (429, 428, 190, 430), (202, 197, 195, 441), (197, 196, 189, 195), (202, 200, 199, 197), (197, 199, 198, 196), (438, 194, 192, 439), (194, 193, 188, 192), (195, 189, 192, 188), (440, 439, 191, 184), (183, 184, 191, 187), (192, 189, 183, 187), (189, 440, 184, 183), (439, 192, 187, 191), (442, 441, 428, 429), (195, 188, 430, 190), (188, 442, 429, 430), (441, 195, 190, 428), (432, 443, 431, 447), (446, 436, 445, 201), (433, 438, 439, 440), (196, 433, 440, 189), (435, 202, 441, 442), (193, 435, 442, 188), (436, 431, 443, 445), (436, 435, 438, 431), (432, 447, 446, 201), (423, 157, 447, 431), (157, 158, 446, 447), (446, 158, 403), (158, 161, 402, 403), (161, 4, 455, 463), (463, 455, 454, 462), (462, 454, 453, 461), (461, 453, 452, 460), (460, 452, 451, 459), (459, 451, 450, 458), (458, 450, 449, 457), (457, 449, 448, 456), (161, 463, 392, 402), (392, 463, 462, 368), (462, 461, 368), (329, 368, 461), (393, 328, 239, 200), (387, 393, 200, 436), (436, 446, 403, 387), (200, 239, 199), (239, 240, 198, 199), (198, 240, 437), (393, 370, 328), (329, 328, 370, 369), (369, 368, 329), (431, 437, 464, 423), (240, 465, 464, 437), (461, 460, 329), (476, 471, 469, 468), (468, 469, 467), (469, 470, 466, 467), (466, 470, 477), (476, 475, 471), (472, 471, 475, 474), (474, 473, 472), (470, 479, 478, 477), (481, 482, 480, 485), (484, 486, 487, 483), (240, 484, 483, 465), (239, 328, 481, 485), (329, 460, 339), (460, 459, 473, 339), (459, 458, 473), (457, 472, 473, 458), (457, 316, 472), (316, 457, 456, 290), (456, 171, 290), (171, 173, 291, 290), (291, 173, 317, 292), (280, 252, 311, 317), (471, 311, 252, 469), (491, 492, 493, 490), (488, 491, 490, 489), (279, 280, 317, 173), (173, 172, 278, 279), (492, 278, 172, 493)])
me_plane.polygons.foreach_set('material_index', [0, 0, 0, 0, 0, 0, 0, 0, 3, 3, 3, 3, 3, 0, 0, 0, 0, 3, 3, 3, 3, 3, 3, 3, 3, 3, 3, 0, 0, 0, 0, 0, 0, 2, 0, 2, 2, 2, 3, 3, 3, 3, 2, 3, 3, 2, 2, 2, 2, 2, 2, 0, 0, 3, 3, 0, 0, 0, 0, 0, 0, 3, 3, 0, 0, 2, 2, 2, 2, 2, 2, 0, 0, 2, 2, 2, 2, 0, 2, 2, 0, 4, 4, 4, 4, 4, 4, 7, 7, 0, 0, 7, 0, 7, 7, 7, 0, 0, 0, 0, 0, 0, 0, 0, 0, 0, 0, 0, 6, 5, 5, 5, 5, 5, 5, 0, 0, 0, 0, 5, 5, 5, 5, 6, 5, 5, 5, 5, 5, 5, 5, 7, 0, 0, 7, 7, 4, 2, 2, 2, 3, 3, 2, 3, 0, 0, 0, 0, 0, 0, 0, 0, 0, 0, 0, 0, 0, 0, 0, 0, 0, 1, 1, 1, 1, 0, 7, 7, 0, 0, 0, 6, 5, 5, 0, 0, 5, 5, 5, 5, 6, 5, 5, 5, 5, 5, 5, 5, 7, 7, 5, 5, 5, 5, 7, 7, 7, 7, 7, 7, 5, 5, 5, 5, 7, 7, 5, 5, 5, 5, 5, 5, 5, 6, 5, 5, 5, 5, 0, 0, 5, 5, 6, 0, 0, 0, 5, 7, 7, 0, 0, 5, 0, 5, 6, 5, 5, 5, 0, 0, 5, 5, 5, 5, 6, 5, 5, 5, 5, 5, 5, 5, 7, 7, 5, 5, 5, 5, 7, 7, 7, 7, 7, 7, 5, 5, 5, 5, 7, 7, 5, 5, 5, 5, 5, 5, 5, 6, 5, 5, 5, 5, 0, 0, 5, 5, 6, 0, 0, 0, 7, 7, 0, 0, 0, 6, 5, 5, 0, 0, 5, 5, 5, 5, 6, 5, 5, 5, 5, 5, 5, 5, 7, 7, 5, 5, 5, 5, 7, 7, 7, 7, 7, 5, 5, 5, 5, 5, 5, 5, 6, 5, 5, 5, 5, 0, 0, 5, 5, 6, 0, 0, 0, 7, 0, 0, 6, 5, 5, 0, 0, 5, 5, 5, 5, 6, 5, 5, 5, 5, 5, 5, 5, 7, 7, 5, 5, 5, 5, 7, 7, 7, 1, 1, 1, 1, 1, 1, 1, 1, 1, 1, 1, 1, 1, 1, 1, 1, 1, 1, 1, 1, 1, 1, 1, 1, 1, 1, 1, 1, 1, 1, 1, 1, 1, 1, 1, 1, 1, 1, 1, 1, 1, 1, 1, 1, 1, 1, 1, 1, 1, 1, 1, 1, 1, 1, 1, 1])
_uv = me_plane.uv_layers.new(name='UVMap')
_uv.uv.foreach_set('vector', [0.0, 0.0, 0.0, 1.0, 1.0, 1.0, 1.0, 0.5171, 1.0, 0.4834, 1.0, 0.4666, 1.0, 0.433, 1.0, 0.4162, 1.0, 0.0, 0.0, 0.8747, 0.0, 1.0, 1.0, 1.0, 1.0, 0.8747, 0.0, 0.8747, 1.0, 0.8747, 1.0, 1.0, 0.0, 1.0, 0.8747, 0.0, 1.0, 0.0, 1.0, 1.0, 0.8747, 1.0, 0.6338, 0.4187, 1.0, 0.4162, 1.0, 0.4162, 0.6338, 0.4187, 0.0, 0.0, 0.0, 0.0, 0.0, 0.0, 0.0, 0.0, 0.0, 0.0, 0.0, 0.0, 0.0, 0.0, 0.0, 0.0, 0.0, 0.0, 0.0, 0.0, 0.0, 0.0, 0.0, 0.0, 0.0, 0.0, 0.0, 0.0, 0.0, 0.0, 0.0, 0.0, 0.0, 0.0, 0.0, 0.0, 0.0, 0.0, 0.0, 0.0, 0.0, 0.0, 0.0, 0.0, 0.0, 0.0, 0.0, 0.0, 0.0, 0.0, 0.0, 0.0, 0.0, 0.0, 0.0, 0.0, 0.0, 0.0, 0.0, 0.0, 0.0, 0.0, 0.0, 0.0, 0.6338, 0.4187, 1.0, 0.4162, 1.0, 0.4162, 0.6338, 0.4187, 0.0, 0.0, 0.0, 0.0, 0.0, 0.0, 0.0, 0.0, 0.0, 0.0, 0.0, 0.0, 0.0, 0.0, 0.0, 0.0, 0.0, 0.0, 0.0, 0.0, 0.0, 0.0, 0.0, 0.0, 0.0, 0.0, 0.0, 0.0, 0.0, 0.0, 0.0, 0.0, 0.0, 0.0, 0.0, 0.0, 0.0, 0.0, 0.0, 0.0, 0.0, 0.0, 0.0, 0.0, 0.0, 0.0, 0.0, 0.0, 0.0, 0.0, 0.0, 0.0, 0.0, 0.0, 0.0, 0.0, 0.0, 0.0, 0.0, 0.0, 0.0, 0.0, 0.0, 0.0, 0.0, 0.0, 0.0, 0.0, 0.0, 0.0, 0.0, 0.0, 0.0, 0.0, 0.0, 0.0, 0.0, 0.0, 0.0, 0.0, 0.0, 0.0, 0.0, 0.0, 0.0, 0.0, 0.0, 0.0, 0.0, 0.0, 0.0, 0.0, 0.0, 0.0, 0.0, 0.0, 0.0, 0.0, 0.0, 0.0, 0.0, 0.0, 0.0, 0.0, 0.0, 0.0, 0.0, 0.0, 0.0, 0.0, 0.0, 0.0, 0.0, 0.0, 0.0, 0.0, 0.0, 0.0, 0.0, 0.0, 0.0, 0.0, 0.0, 0.0, 0.0, 0.0, 0.0, 0.0, 0.6338, 0.4187, 1.0, 0.4162, 1.0, 0.4162, 0.6338, 0.4187, 0.0, 0.0, 0.0, 0.0, 0.0, 0.0, 0.0, 0.0, 0.6338, 0.4187, 1.0, 0.4162, 1.0, 0.4162, 0.6338, 0.4187, 0.0, 0.0, 0.0, 0.0, 0.0, 0.0, 0.0, 0.0, 0.0, 0.0, 0.0, 0.0, 0.0, 0.0, 0.0, 0.0, 0.0, 0.0, 0.0, 0.0, 0.0, 0.0, 0.0, 0.0, 0.0, 0.0, 0.0, 0.0, 0.0, 0.0, 0.0, 0.0, 0.0, 0.0, 0.0, 0.0, 0.0, 0.0, 0.0, 0.0, 0.0, 0.0, 0.0, 0.0, 0.0, 0.0, 0.0, 0.0, 0.0, 0.0, 0.0, 0.0, 0.0, 0.0, 0.0, 0.0, 0.0, 0.0, 0.0, 0.0, 0.0, 0.0, 0.0, 0.0, 0.0, 0.0, 0.0, 0.0, 0.0, 0.0, 0.0, 0.0, 0.0, 0.0, 0.0, 0.0, 0.0, 0.0, 0.0, 0.0, 0.0, 0.0, 0.0, 0.0, 0.0, 0.0, 0.0, 0.0, 0.0, 0.0, 0.0, 0.0, 0.0, 0.0, 0.0, 0.0, 0.0, 0.0, 0.0, 0.0, 0.0, 0.0, 0.0, 0.0, 0.0, 0.0, 0.0, 0.0, 0.0, 0.0, 0.0, 0.0, 0.0, 0.0, 0.0, 0.0, 0.0, 0.0, 0.0, 0.0, 0.0, 0.0, 0.0, 0.0, 0.0, 0.0, 0.0, 0.0, 1.0, 0.5171, 1.0, 0.5171, 1.0, 0.4834, 1.0, 0.4834, 1.0, 0.4834, 1.0, 0.4834, 1.0, 0.4666, 1.0, 0.4666, 1.0, 0.4666, 1.0, 0.4666, 1.0, 0.433, 1.0, 0.433, 1.0, 0.433, 1.0, 0.433, 1.0, 0.4162, 1.0, 0.4162, 1.0, 0.5171, 1.0, 0.5171, 1.0, 0.4834, 1.0, 0.4834, 1.0, 0.4834, 1.0, 0.4834, 1.0, 0.4666, 1.0, 0.4666, 1.0, 0.4666, 1.0, 0.4666, 1.0, 0.433, 1.0, 0.433, 1.0, 0.433, 1.0, 0.433, 1.0, 0.4162, 1.0, 0.4162, 1.0, 0.5171, 1.0, 0.5171, 1.0, 0.4834, 1.0, 0.4834, 1.0, 0.4834, 1.0, 0.4834, 1.0, 0.4666, 1.0, 0.4666, 1.0, 0.4666, 1.0, 0.4666, 1.0, 0.433, 1.0, 0.433, 1.0, 0.433, 1.0, 0.433, 1.0, 0.4162, 1.0, 0.4161, 1.0, 0.5171, 1.0, 0.5171, 1.0, 0.4834, 1.0, 0.4834, 1.0, 0.4834, 1.0, 0.4834, 1.0, 0.4666, 1.0, 0.4666, 1.0, 0.4666, 1.0, 0.4666, 1.0, 0.433, 1.0, 0.433, 1.0, 0.433, 1.0, 0.433, 1.0, 0.4161, 1.0, 0.4162, 1.0, 0.4834, 1.0, 0.4834, 1.0, 0.4666, 1.0, 0.4666, 0.0, 0.0, 0.0, 0.0, 0.0, 0.0, 0.0, 0.0, 0.0, 0.0, 0.0, 0.0, 0.0, 0.0, 0.0, 0.0, 1.0, 0.4834, 1.0, 0.4834, 1.0, 0.4834, 1.0, 0.4834, 1.0, 0.5171, 1.0, 0.5171, 1.0, 0.4834, 1.0, 0.4834, 0.0, 0.0, 0.0, 0.0, 0.0, 0.0, 0.0, 0.0, 0.0, 0.0, 0.0, 0.0, 0.0, 0.0, 0.0, 0.0, 0.0, 0.0, 0.0, 0.0, 0.0, 0.0, 0.0, 0.0, 0.0, 0.0, 0.0, 0.0, 0.0, 0.0, 0.0, 0.0, 0.0, 0.0, 0.0, 0.0, 0.0, 0.0, 0.0, 0.0, 0.0, 0.0, 0.0, 0.0, 0.0, 0.0, 0.0, 0.0, 0.0, 0.0, 0.0, 0.0, 0.0, 0.0, 0.0, 0.0, 0.0, 0.0, 0.0, 0.0, 0.0, 0.0, 0.0, 0.0, 0.0, 0.0, 0.0, 0.0, 0.0, 0.0, 0.0, 0.0, 0.0, 0.0, 0.0, 0.0, 0.0, 0.0, 0.0, 0.0, 0.0, 0.0, 0.0, 0.0, 0.0, 0.0, 0.0, 0.0, 0.1253, 0.06481, 0.0, 0.0, 1.0, 0.4834, 1.0, 0.4834, 0.0, 0.0, 0.0, 0.0, 0.0, 0.0, 0.0, 0.0, 0.0, 0.0, 0.0, 0.0, 0.0, 0.0, 0.0, 0.0, 0.0, 0.0, 0.0, 0.0, 0.0, 0.0, 0.0, 0.0, 0.0, 0.0, 0.0, 0.0, 0.0, 0.0, 0.0, 0.0, 0.0, 0.0, 1.0, 1.0, 0.8747, 0.4523, 1.0, 0.5171, 1.0, 1.0, 1.0, 0.5171, 1.0, 1.0, 1.0, 1.0, 1.0, 0.5171, 1.0, 0.5171, 1.0, 0.5171, 1.0, 1.0, 1.0, 1.0, 0.0, 0.0, 0.0, 0.0, 0.0, 0.0, 0.8747, 0.4523, 1.0, 0.5171, 1.0, 0.5171, 1.0, 1.0, 1.0, 1.0, 1.0, 1.0, 1.0, 1.0, 1.0, 1.0, 1.0, 1.0, 1.0, 1.0, 1.0, 1.0, 1.0, 0.5171, 1.0, 0.5171, 1.0, 1.0, 1.0, 0.5171, 1.0, 0.5171, 1.0, 1.0, 1.0, 0.5171, 1.0, 0.5171, 1.0, 1.0, 1.0, 1.0, 1.0, 1.0, 1.0, 1.0, 1.0, 1.0, 1.0, 1.0, 1.0, 0.5171, 1.0, 0.5171, 1.0, 0.5171, 1.0, 0.5171, 0.0, 0.0, 0.0, 0.0, 0.0, 0.0, 1.0, 0.5171, 1.0, 0.8747, 1.0, 1.0, 1.0, 1.0, 1.0, 0.8747, 0.0, 0.0, 1.0, 0.5171, 0.0, 0.0, 0.0, 0.0, 1.0, 0.5171, 0.0, 0.0, 0.6667, 0.6667, 0.5, 0.5, 0.0, 0.0, 0.3333, 0.3333, 0.5, 0.5, 0.25, 0.25, 0.0, 0.0, 0.0, 0.0, 0.0, 0.0, 0.25, 0.25, 0.125, 0.125, 0.0, 0.0, 0.0, 0.0, 1.0, 0.5171, 0.0, 0.0, 0.0, 0.0, 0.0, 0.0, 0.0, 0.0, 1.0, 0.6781, 1.0, 0.6781, 1.0, 0.5171, 1.0, 0.5171, 1.0, 1.0, 1.0, 1.0, 1.0, 0.839, 1.0, 0.839, 1.0, 0.5171, 1.0, 0.5171, 1.0, 0.5171, 1.0, 0.5171, 1.0, 0.6781, 1.0, 0.5171, 1.0, 0.5171, 1.0, 0.6781, 1.0, 1.0, 1.0, 1.0, 1.0, 1.0, 1.0, 1.0, 1.0, 0.839, 1.0, 1.0, 1.0, 1.0, 1.0, 0.839, 1.0, 1.0, 1.0, 0.839, 1.0, 0.839, 1.0, 1.0, 1.0, 0.839, 1.0, 0.6781, 1.0, 0.6781, 1.0, 0.839, 1.0, 1.0, 1.0, 1.0, 1.0, 0.839, 1.0, 0.839, 1.0, 0.839, 1.0, 0.839, 1.0, 0.6781, 1.0, 0.6781, 1.0, 1.0, 0.8333, 0.8333, 0.6667, 0.6667, 1.0, 1.0, 0.8333, 0.8333, 0.6667, 0.6667, 0.3333, 0.3333, 0.6667, 0.6667, 1.0, 0.5171, 1.0, 0.6781, 1.0, 0.6781, 1.0, 0.5171, 1.0, 0.6781, 1.0, 0.839, 1.0, 0.839, 1.0, 0.6781, 1.0, 0.839, 1.0, 0.6781, 1.0, 0.6781, 1.0, 0.839, 1.0, 0.5171, 1.0, 0.5171, 1.0, 0.5171, 1.0, 0.5171, 1.0, 0.6781, 1.0, 0.5171, 1.0, 0.5171, 1.0, 0.6781, 1.0, 0.6781, 1.0, 0.6781, 1.0, 0.6781, 1.0, 0.6781, 1.0, 0.6781, 1.0, 0.5171, 1.0, 0.5171, 1.0, 0.6781, 1.0, 0.5171, 1.0, 0.6781, 1.0, 0.6781, 1.0, 0.5171, 1.0, 1.0, 1.0, 1.0, 1.0, 1.0, 1.0, 1.0, 1.0, 0.839, 1.0, 0.839, 1.0, 0.839, 1.0, 0.839, 1.0, 0.839, 1.0, 1.0, 1.0, 1.0, 1.0, 0.839, 1.0, 1.0, 1.0, 0.839, 1.0, 0.839, 1.0, 1.0, 1.0, 1.0, 1.0, 1.0, 1.0, 0.5171, 0.8747, 0.4523, 1.0, 1.0, 1.0, 1.0, 1.0, 1.0, 1.0, 1.0, 0.8747, 0.4523, 0.0, 0.0, 0.0, 0.0, 0.0, 0.0, 0.8747, 0.4523, 0.8747, 0.4523, 0.0, 0.0, 1.0, 1.0, 1.0, 1.0, 1.0, 1.0, 1.0, 1.0, 1.0, 0.5171, 0.1253, 0.06481, 1.0, 0.4834, 1.0, 0.4834, 1.0, 0.4834, 1.0, 0.4834, 1.0, 0.4834, 1.0, 0.4834, 0.0, 0.0, 0.0, 0.0, 0.0, 0.0, 0.0, 0.0, 1.0, 0.4834, 1.0, 0.4834, 1.0, 0.4666, 1.0, 0.4666, 0.0, 0.0, 0.0, 0.0, 0.0, 0.0, 0.0, 0.0, 0.0, 0.0, 0.0, 0.0, 0.0, 0.0, 0.0, 0.0, 0.0, 0.0, 0.0, 0.0, 0.0, 0.0, 0.0, 0.0, 0.0, 0.0, 0.0, 0.0, 0.0, 0.0, 0.0, 0.0, 0.0, 0.0, 0.8747, 0.0, 0.8747, 1.0, 0.0, 1.0, 0.0, 0.0, 1.0, 0.0, 1.0, 0.8747, 0.0, 0.8747, 0.0, 0.0, 0.0, 0.8747, 1.0, 0.8747, 1.0, 0.0, 0.25, 0.25, 0.0, 0.0, 0.0, 0.0, 0.25, 0.25, 0.25, 0.25, 0.5, 0.5, 0.5, 0.5, 0.25, 0.25, 1.0, 1.0, 1.0, 1.0, 1.0, 1.0, 1.0, 1.0, 0.8333, 0.8333, 1.0, 1.0, 1.0, 1.0, 0.8333, 0.8333, 0.5, 0.5, 0.6667, 0.6667, 0.6667, 0.6667, 0.5, 0.5, 0.125, 0.125, 0.25, 0.25, 0.25, 0.25, 0.125, 0.125, 0.6667, 0.6667, 0.8333, 0.8333, 0.8333, 0.8333, 0.6667, 0.6667, 0.0, 0.0, 0.0, 0.0, 0.0, 0.0, 0.0, 0.0, 0.0, 0.0, 0.8333, 0.8333, 0.6667, 0.6667, 0.8333, 0.8333, 0.0, 0.0, 0.6667, 0.6667, 0.0, 0.0, 0.25, 0.25, 0.5, 0.5, 0.0, 0.0, 0.25, 0.25, 0.5, 0.5, 0.0, 0.0, 0.0625, 0.0625, 0.125, 0.125, 0.25, 0.25, 0.0625, 0.0625, 0.0, 0.0, 0.0, 0.0, 0.0625, 0.0625, 1.0, 1.0, 0.0, 1.0, 0.0, 1.0, 1.0, 1.0, 1.0, 1.0, 1.0, 0.0, 1.0, 0.0, 1.0, 0.5, 1.0, 1.0, 1.0, 1.0, 1.0, 1.0, 1.0, 1.0, 1.0, 1.0, 1.0, 1.0, 1.0, 1.0, 1.0, 1.0, 1.0, 1.0, 1.0, 1.0, 1.0, 0.5, 0.0, 0.0, 0.0, 0.0, 0.0, 0.0, 1.0, 0.5, 0.0625, 0.0625, 1.0, 1.0, 1.0, 1.0, 1.0, 1.0, 1.0, 1.0, 1.0, 0.5171, 1.0, 0.5171, 1.0, 1.0, 1.0, 1.0, 1.0, 0.5171, 1.0, 0.5171, 1.0, 1.0, 1.0, 1.0, 1.0, 1.0, 1.0, 1.0, 1.0, 1.0, 1.0, 1.0, 1.0, 0.6781, 1.0, 0.6781, 1.0, 0.5171, 1.0, 0.5171, 1.0, 0.5171, 1.0, 0.5171, 1.0, 0.5171, 1.0, 0.5171, 1.0, 1.0, 1.0, 1.0, 1.0, 0.839, 1.0, 0.839, 1.0, 1.0, 1.0, 0.839, 1.0, 0.839, 1.0, 1.0, 1.0, 0.839, 1.0, 0.6781, 1.0, 0.6781, 1.0, 0.839, 1.0, 1.0, 1.0, 1.0, 1.0, 0.839, 1.0, 0.839, 1.0, 0.839, 1.0, 0.839, 1.0, 0.6781, 1.0, 0.6781, 1.0, 0.5171, 1.0, 0.6781, 1.0, 0.6781, 1.0, 0.5171, 1.0, 0.6781, 1.0, 0.839, 1.0, 0.839, 1.0, 0.6781, 1.0, 0.839, 1.0, 0.6781, 1.0, 0.6781, 1.0, 0.839, 1.0, 0.5171, 1.0, 0.5171, 1.0, 0.5171, 1.0, 0.5171, 1.0, 0.6781, 1.0, 0.5171, 1.0, 0.5171, 1.0, 0.6781, 1.0, 0.6781, 1.0, 0.6781, 1.0, 0.6781, 1.0, 0.6781, 1.0, 0.6781, 1.0, 0.5171, 1.0, 0.5171, 1.0, 0.6781, 1.0, 0.5171, 1.0, 0.6781, 1.0, 0.6781, 1.0, 0.5171, 1.0, 1.0, 1.0, 1.0, 1.0, 1.0, 1.0, 1.0, 1.0, 0.839, 1.0, 0.839, 1.0, 0.839, 1.0, 0.839, 1.0, 0.839, 1.0, 1.0, 1.0, 1.0, 1.0, 0.839, 1.0, 1.0, 1.0, 0.839, 1.0, 0.839, 1.0, 1.0, 0.0, 0.0, 0.8747, 0.4523, 0.8747, 0.4523, 0.0, 0.0, 1.0, 1.0, 1.0, 1.0, 1.0, 1.0, 1.0, 1.0, 1.0, 0.5171, 1.0, 0.5171, 1.0, 0.5171, 1.0, 0.5171, 1.0, 0.6781, 1.0, 0.5171, 1.0, 0.5171, 1.0, 0.6781, 1.0, 1.0, 1.0, 1.0, 1.0, 1.0, 1.0, 1.0, 1.0, 0.839, 1.0, 1.0, 1.0, 1.0, 1.0, 0.839, 1.0, 1.0, 0.8747, 0.4523, 1.0, 0.5171, 1.0, 1.0, 1.0, 1.0, 1.0, 1.0, 1.0, 0.5171, 1.0, 0.5171, 1.0, 0.5171, 1.0, 0.5171, 1.0, 1.0, 1.0, 1.0, 1.0, 0.5171, 1.0, 0.5171, 1.0, 1.0, 1.0, 1.0, 1.0, 1.0, 1.0, 1.0, 1.0, 0.5171, 1.0, 0.5171, 1.0, 1.0, 0.8747, 0.4523, 1.0, 0.5171, 1.0, 1.0, 1.0, 0.839, 1.0, 1.0, 1.0, 1.0, 1.0, 0.839, 1.0, 1.0, 1.0, 1.0, 1.0, 1.0, 1.0, 1.0, 1.0, 0.6781, 1.0, 0.5171, 1.0, 0.5171, 1.0, 0.6781, 1.0, 0.5171, 1.0, 0.5171, 1.0, 0.5171, 1.0, 0.5171, 1.0, 1.0, 1.0, 1.0, 1.0, 1.0, 1.0, 1.0, 0.0, 0.0, 0.8747, 0.4523, 0.8747, 0.4523, 0.0, 0.0, 1.0, 1.0, 1.0, 0.839, 1.0, 0.839, 1.0, 1.0, 1.0, 0.839, 1.0, 1.0, 1.0, 1.0, 1.0, 0.839, 1.0, 0.839, 1.0, 0.839, 1.0, 0.839, 1.0, 0.839, 1.0, 1.0, 1.0, 1.0, 1.0, 1.0, 1.0, 1.0, 1.0, 0.5171, 1.0, 0.6781, 1.0, 0.6781, 1.0, 0.5171, 1.0, 0.6781, 1.0, 0.5171, 1.0, 0.5171, 1.0, 0.6781, 1.0, 0.6781, 1.0, 0.6781, 1.0, 0.6781, 1.0, 0.6781, 1.0, 0.6781, 1.0, 0.5171, 1.0, 0.5171, 1.0, 0.6781, 1.0, 0.5171, 1.0, 0.5171, 1.0, 0.5171, 1.0, 0.5171, 1.0, 0.839, 1.0, 0.6781, 1.0, 0.6781, 1.0, 0.839, 1.0, 0.6781, 1.0, 0.839, 1.0, 0.839, 1.0, 0.6781, 1.0, 0.5171, 1.0, 0.6781, 1.0, 0.6781, 1.0, 0.5171, 1.0, 0.839, 1.0, 0.839, 1.0, 0.6781, 1.0, 0.6781, 1.0, 1.0, 1.0, 1.0, 1.0, 0.839, 1.0, 0.839, 1.0, 0.839, 1.0, 0.6781, 1.0, 0.6781, 1.0, 0.839, 1.0, 1.0, 1.0, 0.839, 1.0, 0.839, 1.0, 1.0, 1.0, 1.0, 1.0, 1.0, 1.0, 0.839, 1.0, 0.839, 1.0, 0.5171, 1.0, 0.5171, 1.0, 0.5171, 1.0, 0.5171, 1.0, 0.6781, 1.0, 0.6781, 1.0, 0.5171, 1.0, 0.5171, 1.0, 1.0, 1.0, 1.0, 1.0, 1.0, 1.0, 1.0, 1.0, 0.839, 1.0, 0.839, 1.0, 1.0, 1.0, 1.0, 1.0, 0.5171, 1.0, 0.5171, 1.0, 1.0, 1.0, 1.0, 1.0, 0.5171, 1.0, 0.5171, 1.0, 1.0, 1.0, 1.0, 1.0, 1.0, 1.0, 1.0, 1.0, 1.0, 1.0, 1.0, 1.0, 0.6781, 1.0, 0.6781, 1.0, 0.5171, 1.0, 0.5171, 1.0, 1.0, 1.0, 1.0, 1.0, 1.0, 1.0, 1.0, 1.0, 0.5171, 1.0, 0.5171, 1.0, 0.5171, 1.0, 0.5171, 1.0, 0.6781, 1.0, 0.6781, 1.0, 0.5171, 1.0, 0.5171, 1.0, 1.0, 1.0, 1.0, 1.0, 0.839, 1.0, 0.839, 1.0, 0.5171, 1.0, 0.5171, 1.0, 0.5171, 1.0, 0.5171, 1.0, 1.0, 1.0, 0.839, 1.0, 0.839, 1.0, 1.0, 1.0, 0.839, 1.0, 0.6781, 1.0, 0.6781, 1.0, 0.839, 1.0, 1.0, 1.0, 1.0, 1.0, 0.839, 1.0, 0.839, 1.0, 0.839, 1.0, 0.839, 1.0, 0.6781, 1.0, 0.6781, 1.0, 0.5171, 1.0, 0.6781, 1.0, 0.6781, 1.0, 0.5171, 1.0, 0.6781, 1.0, 0.839, 1.0, 0.839, 1.0, 0.6781, 1.0, 0.839, 1.0, 0.6781, 1.0, 0.6781, 1.0, 0.839, 1.0, 0.5171, 1.0, 0.5171, 1.0, 0.5171, 1.0, 0.5171, 1.0, 0.6781, 1.0, 0.5171, 1.0, 0.5171, 1.0, 0.6781, 1.0, 0.6781, 1.0, 0.6781, 1.0, 0.6781, 1.0, 0.6781, 1.0, 0.6781, 1.0, 0.5171, 1.0, 0.5171, 1.0, 0.6781, 1.0, 0.5171, 1.0, 0.6781, 1.0, 0.6781, 1.0, 0.5171, 1.0, 1.0, 1.0, 1.0, 1.0, 1.0, 1.0, 1.0, 1.0, 0.839, 1.0, 0.839, 1.0, 0.839, 1.0, 0.839, 1.0, 0.839, 1.0, 1.0, 1.0, 1.0, 1.0, 0.839, 1.0, 1.0, 1.0, 0.839, 1.0, 0.839, 1.0, 1.0, 0.0, 0.0, 0.8747, 0.4523, 0.8747, 0.4523, 0.0, 0.0, 1.0, 1.0, 1.0, 1.0, 1.0, 1.0, 1.0, 1.0, 1.0, 0.5171, 1.0, 0.5171, 1.0, 0.5171, 1.0, 0.5171, 1.0, 0.6781, 1.0, 0.5171, 1.0, 0.5171, 1.0, 0.6781, 1.0, 1.0, 1.0, 1.0, 1.0, 1.0, 1.0, 1.0, 1.0, 0.839, 1.0, 1.0, 1.0, 1.0, 1.0, 0.839, 1.0, 1.0, 0.8747, 0.4523, 1.0, 0.5171, 1.0, 1.0, 1.0, 1.0, 1.0, 1.0, 1.0, 0.5171, 1.0, 0.5171, 1.0, 0.5171, 1.0, 0.5171, 1.0, 1.0, 1.0, 1.0, 1.0, 0.5171, 1.0, 0.5171, 1.0, 1.0, 1.0, 1.0, 1.0, 1.0, 1.0, 1.0, 1.0, 0.5171, 1.0, 0.5171, 1.0, 1.0, 0.8747, 0.4523, 1.0, 0.5171, 1.0, 1.0, 1.0, 0.839, 1.0, 1.0, 1.0, 1.0, 1.0, 0.839, 1.0, 1.0, 1.0, 1.0, 1.0, 1.0, 1.0, 1.0, 1.0, 0.6781, 1.0, 0.5171, 1.0, 0.5171, 1.0, 0.6781, 1.0, 0.5171, 1.0, 0.5171, 1.0, 0.5171, 1.0, 0.5171, 1.0, 1.0, 1.0, 1.0, 1.0, 1.0, 1.0, 1.0, 0.0, 0.0, 0.8747, 0.4523, 0.8747, 0.4523, 0.0, 0.0, 1.0, 1.0, 1.0, 0.839, 1.0, 0.839, 1.0, 1.0, 1.0, 0.839, 1.0, 1.0, 1.0, 1.0, 1.0, 0.839, 1.0, 0.839, 1.0, 0.839, 1.0, 0.839, 1.0, 0.839, 1.0, 1.0, 1.0, 1.0, 1.0, 1.0, 1.0, 1.0, 1.0, 0.5171, 1.0, 0.6781, 1.0, 0.6781, 1.0, 0.5171, 1.0, 0.6781, 1.0, 0.5171, 1.0, 0.5171, 1.0, 0.6781, 1.0, 0.6781, 1.0, 0.6781, 1.0, 0.6781, 1.0, 0.6781, 1.0, 0.6781, 1.0, 0.5171, 1.0, 0.5171, 1.0, 0.6781, 1.0, 0.5171, 1.0, 0.5171, 1.0, 0.5171, 1.0, 0.5171, 1.0, 0.839, 1.0, 0.6781, 1.0, 0.6781, 1.0, 0.839, 1.0, 0.6781, 1.0, 0.839, 1.0, 0.839, 1.0, 0.6781, 1.0, 0.5171, 1.0, 0.6781, 1.0, 0.6781, 1.0, 0.5171, 1.0, 0.839, 1.0, 0.839, 1.0, 0.6781, 1.0, 0.6781, 1.0, 1.0, 1.0, 1.0, 1.0, 0.839, 1.0, 0.839, 1.0, 0.839, 1.0, 0.6781, 1.0, 0.6781, 1.0, 0.839, 1.0, 1.0, 1.0, 0.839, 1.0, 0.839, 1.0, 1.0, 1.0, 1.0, 1.0, 1.0, 1.0, 0.839, 1.0, 0.839, 1.0, 0.5171, 1.0, 0.5171, 1.0, 0.5171, 1.0, 0.5171, 1.0, 0.6781, 1.0, 0.6781, 1.0, 0.5171, 1.0, 0.5171, 1.0, 1.0, 1.0, 1.0, 1.0, 1.0, 1.0, 1.0, 1.0, 0.5171, 1.0, 0.5171, 1.0, 1.0, 1.0, 1.0, 1.0, 0.5171, 1.0, 0.5171, 1.0, 1.0, 1.0, 1.0, 1.0, 1.0, 1.0, 1.0, 1.0, 1.0, 1.0, 1.0, 1.0, 0.6781, 1.0, 0.6781, 1.0, 0.5171, 1.0, 0.5171, 1.0, 0.5171, 1.0, 0.5171, 1.0, 0.5171, 1.0, 0.5171, 1.0, 1.0, 1.0, 1.0, 1.0, 0.839, 1.0, 0.839, 1.0, 1.0, 1.0, 0.839, 1.0, 0.839, 1.0, 1.0, 1.0, 0.839, 1.0, 0.6781, 1.0, 0.6781, 1.0, 0.839, 1.0, 1.0, 1.0, 1.0, 1.0, 0.839, 1.0, 0.839, 1.0, 0.839, 1.0, 0.839, 1.0, 0.6781, 1.0, 0.6781, 1.0, 0.5171, 1.0, 0.6781, 1.0, 0.6781, 1.0, 0.5171, 1.0, 0.6781, 1.0, 0.839, 1.0, 0.839, 1.0, 0.6781, 1.0, 0.839, 1.0, 0.6781, 1.0, 0.6781, 1.0, 0.839, 1.0, 0.5171, 1.0, 0.5171, 1.0, 0.5171, 1.0, 0.5171, 1.0, 0.6781, 1.0, 0.5171, 1.0, 0.5171, 1.0, 0.6781, 1.0, 0.6781, 1.0, 0.6781, 1.0, 0.6781, 1.0, 0.6781, 1.0, 0.6781, 1.0, 0.5171, 1.0, 0.5171, 1.0, 0.6781, 1.0, 0.5171, 1.0, 0.6781, 1.0, 0.6781, 1.0, 0.5171, 1.0, 1.0, 1.0, 1.0, 1.0, 1.0, 1.0, 1.0, 1.0, 0.839, 1.0, 0.839, 1.0, 0.839, 1.0, 0.839, 1.0, 0.839, 1.0, 1.0, 1.0, 1.0, 1.0, 0.839, 1.0, 1.0, 1.0, 0.839, 1.0, 0.839, 1.0, 1.0, 0.0, 0.0, 0.8747, 0.4523, 0.8747, 0.4523, 0.0, 0.0, 1.0, 1.0, 1.0, 1.0, 1.0, 1.0, 1.0, 1.0, 1.0, 0.5171, 1.0, 0.5171, 1.0, 0.5171, 1.0, 0.5171, 1.0, 0.6781, 1.0, 0.5171, 1.0, 0.5171, 1.0, 0.6781, 1.0, 1.0, 1.0, 1.0, 1.0, 1.0, 1.0, 1.0, 1.0, 0.839, 1.0, 1.0, 1.0, 1.0, 1.0, 0.839, 1.0, 1.0, 0.8747, 0.4523, 1.0, 0.5171, 1.0, 1.0, 1.0, 1.0, 1.0, 1.0, 1.0, 0.5171, 1.0, 0.5171, 1.0, 0.5171, 1.0, 0.5171, 1.0, 1.0, 1.0, 1.0, 1.0, 1.0, 1.0, 1.0, 1.0, 1.0, 1.0, 1.0, 0.0, 0.0, 0.0, 0.0, 0.8747, 0.4523, 0.8747, 0.4523, 1.0, 1.0, 1.0, 1.0, 1.0, 0.839, 1.0, 0.839, 1.0, 0.839, 1.0, 0.839, 1.0, 1.0, 1.0, 1.0, 1.0, 0.839, 1.0, 0.839, 1.0, 0.839, 1.0, 0.839, 1.0, 1.0, 1.0, 1.0, 1.0, 1.0, 1.0, 1.0, 1.0, 0.5171, 1.0, 0.5171, 1.0, 0.6781, 1.0, 0.6781, 1.0, 0.6781, 1.0, 0.6781, 1.0, 0.5171, 1.0, 0.5171, 1.0, 0.6781, 1.0, 0.6781, 1.0, 0.6781, 1.0, 0.6781, 1.0, 0.6781, 1.0, 0.6781, 1.0, 0.5171, 1.0, 0.5171, 1.0, 0.5171, 1.0, 0.5171, 1.0, 0.5171, 1.0, 0.5171, 1.0, 0.839, 1.0, 0.839, 1.0, 0.6781, 1.0, 0.6781, 1.0, 0.6781, 1.0, 0.6781, 1.0, 0.839, 1.0, 0.839, 1.0, 0.5171, 1.0, 0.5171, 1.0, 0.6781, 1.0, 0.6781, 1.0, 0.839, 1.0, 0.6781, 1.0, 0.6781, 1.0, 0.839, 1.0, 1.0, 1.0, 0.839, 1.0, 0.839, 1.0, 1.0, 1.0, 0.839, 1.0, 0.839, 1.0, 0.6781, 1.0, 0.6781, 1.0, 1.0, 1.0, 1.0, 1.0, 0.839, 1.0, 0.839, 1.0, 1.0, 1.0, 0.839, 1.0, 0.839, 1.0, 1.0, 1.0, 0.5171, 1.0, 0.5171, 1.0, 0.5171, 1.0, 0.5171, 1.0, 0.6781, 1.0, 0.5171, 1.0, 0.5171, 1.0, 0.6781, 1.0, 1.0, 1.0, 1.0, 1.0, 1.0, 1.0, 1.0, 1.0, 0.5171, 1.0, 1.0, 1.0, 1.0, 1.0, 0.5171, 1.0, 0.6781, 1.0, 0.6781, 1.0, 0.5171, 1.0, 0.5171, 1.0, 0.5171, 1.0, 0.5171, 1.0, 0.5171, 1.0, 0.5171, 1.0, 1.0, 1.0, 1.0, 1.0, 0.839, 1.0, 0.839, 1.0, 1.0, 1.0, 0.839, 1.0, 0.839, 1.0, 1.0, 1.0, 0.839, 1.0, 0.6781, 1.0, 0.6781, 1.0, 0.839, 1.0, 1.0, 1.0, 1.0, 1.0, 0.839, 1.0, 0.839, 1.0, 0.839, 1.0, 0.839, 1.0, 0.6781, 1.0, 0.6781, 1.0, 0.5171, 1.0, 0.6781, 1.0, 0.6781, 1.0, 0.5171, 1.0, 0.6781, 1.0, 0.839, 1.0, 0.839, 1.0, 0.6781, 1.0, 0.839, 1.0, 0.6781, 1.0, 0.6781, 1.0, 0.839, 1.0, 0.5171, 1.0, 0.5171, 1.0, 0.5171, 1.0, 0.5171, 1.0, 0.6781, 1.0, 0.5171, 1.0, 0.5171, 1.0, 0.6781, 1.0, 0.6781, 1.0, 0.6781, 1.0, 0.6781, 1.0, 0.6781, 1.0, 0.6781, 1.0, 0.5171, 1.0, 0.5171, 1.0, 0.6781, 1.0, 0.5171, 1.0, 0.6781, 1.0, 0.6781, 1.0, 0.5171, 1.0, 1.0, 1.0, 1.0, 1.0, 1.0, 1.0, 1.0, 1.0, 0.839, 1.0, 0.839, 1.0, 0.839, 1.0, 0.839, 1.0, 0.839, 1.0, 1.0, 1.0, 1.0, 1.0, 0.839, 1.0, 1.0, 1.0, 0.839, 1.0, 0.839, 1.0, 1.0, 0.0, 0.0, 0.8747, 0.4523, 0.8747, 0.4523, 0.0, 0.0, 1.0, 1.0, 1.0, 1.0, 1.0, 1.0, 1.0, 1.0, 1.0, 0.5171, 1.0, 0.5171, 1.0, 0.5171, 1.0, 0.5171, 1.0, 0.6781, 1.0, 0.5171, 1.0, 0.5171, 1.0, 0.6781, 1.0, 1.0, 1.0, 1.0, 1.0, 1.0, 1.0, 1.0, 1.0, 0.839, 1.0, 1.0, 1.0, 1.0, 1.0, 0.839, 1.0, 1.0, 0.8747, 0.4523, 1.0, 0.5171, 1.0, 1.0, 1.0, 1.0, 1.0, 1.0, 1.0, 0.5171, 1.0, 0.5171, 1.0, 0.5171, 1.0, 0.5171, 1.0, 1.0, 1.0, 1.0, 0.0, 0.0, 0.0, 0.0, 0.0, 0.0, 0.8747, 0.4523, 0.0, 0.0, 0.0, 0.0, 1.0, 1.0, 0.0, 0.0, 1.0, 1.0, 0.0, 0.0, 0.0, 0.0, 0.0, 0.0, 0.0, 0.0, 1.0, 1.0, 0.0, 0.0, 1.0, 1.0, 0.0, 1.0, 0.0, 1.0, 1.0, 1.0, 1.0, 1.0, 0.0, 1.0, 0.0, 1.0, 1.0, 1.0, 1.0, 1.0, 0.0, 1.0, 0.0, 1.0, 1.0, 1.0, 1.0, 1.0, 0.0, 1.0, 0.0, 1.0, 1.0, 1.0, 1.0, 1.0, 0.0, 1.0, 0.0, 1.0, 1.0, 1.0, 1.0, 1.0, 0.0, 1.0, 0.0, 1.0, 1.0, 1.0, 1.0, 1.0, 0.0, 1.0, 0.0, 1.0, 1.0, 1.0, 1.0, 1.0, 0.0, 1.0, 0.0, 1.0, 1.0, 1.0, 0.0, 0.0, 1.0, 1.0, 1.0, 1.0, 1.0, 1.0, 1.0, 1.0, 1.0, 1.0, 1.0, 1.0, 1.0, 1.0, 1.0, 1.0, 1.0, 1.0, 1.0, 1.0, 0.0, 0.0, 1.0, 1.0, 1.0, 1.0, 1.0, 0.5171, 0.0, 0.0, 0.0, 0.0, 0.0, 0.0, 1.0, 0.5171, 1.0, 0.5171, 1.0, 1.0, 1.0, 1.0, 1.0, 1.0, 1.0, 1.0, 0.0, 0.0, 1.0, 0.5171, 0.0, 0.0, 0.0, 0.0, 1.0, 0.839, 0.0, 0.0, 1.0, 0.5171, 1.0, 0.6781, 1.0, 0.839, 1.0, 0.6781, 1.0, 0.5171, 1.0, 0.5171, 1.0, 0.5171, 1.0, 0.6781, 0.0, 0.0, 1.0, 1.0, 0.0, 0.0, 1.0, 0.6781, 1.0, 0.839, 1.0, 0.839, 1.0, 1.0, 1.0, 1.0, 0.8747, 0.4523, 1.0, 0.5171, 0.5, 0.2585, 0.0, 0.0, 1.0, 0.5171, 0.75, 0.3878, 0.5, 0.2585, 1.0, 0.5171, 1.0, 1.0, 1.0, 1.0, 0.0, 0.0, 1.0, 0.5171, 0.0, 0.0, 0.0, 0.0, 0.0, 0.0, 0.0, 0.0, 0.0, 0.0, 1.0, 0.839, 0.0, 0.0, 1.0, 0.5171, 1.0, 0.6781, 1.0, 0.839, 1.0, 0.6781, 1.0, 0.5171, 1.0, 0.5171, 1.0, 0.5171, 1.0, 0.6781, 0.0, 0.0, 1.0, 1.0, 0.0, 0.0, 1.0, 0.6781, 1.0, 0.839, 1.0, 0.839, 1.0, 1.0, 1.0, 1.0, 1.0, 0.5171, 0.75, 0.3878, 0.5, 0.2585, 1.0, 0.5171, 1.0, 0.5171, 1.0, 0.5171, 1.0, 1.0, 1.0, 1.0, 0.8747, 0.4523, 1.0, 0.5171, 0.5, 0.2585, 0.0, 0.0, 1.0, 0.5171, 0.8747, 0.4523, 0.0, 0.0, 0.75, 0.3878, 0.0, 0.0, 0.0, 0.0, 1.0, 0.5171, 1.0, 1.0, 0.0, 0.0, 1.0, 1.0, 1.0, 1.0, 1.0, 1.0, 1.0, 1.0, 0.0, 0.0, 1.0, 1.0, 1.0, 1.0, 1.0, 1.0, 0.0, 0.0, 1.0, 1.0, 1.0, 1.0, 1.0, 1.0, 1.0, 1.0, 1.0, 1.0, 0.0, 0.0, 1.0, 1.0, 0.0, 0.0, 1.0, 1.0, 1.0, 1.0, 1.0, 1.0, 1.0, 1.0, 1.0, 1.0, 1.0, 1.0, 1.0, 1.0, 0.0, 0.0, 1.0, 0.839, 1.0, 1.0, 1.0, 0.839, 0.0, 0.0, 1.0, 0.5171, 1.0, 0.6781, 1.0, 1.0, 1.0, 1.0, 1.0, 0.5171, 1.0, 0.5171, 0.0, 0.0, 1.0, 0.5171, 1.0, 1.0, 0.0, 0.0, 0.8747, 0.4523, 1.0, 0.5171, 0.5, 0.2585, 0.0, 0.0, 1.0, 0.5171, 0.8747, 0.4523, 0.0, 0.0, 0.75, 0.3878, 1.0, 0.839, 1.0, 1.0, 1.0, 0.5171, 0.0, 0.0, 0.0, 0.0, 0.0625, 0.0625, 1.0, 0.6781, 1.0, 0.839, 1.0, 0.5171, 1.0, 0.6781, 0.0625, 0.0625, 0.5, 0.2585])
me_plane.materials.append(mat_bottom)
me_plane.materials.append(mat_upper)
me_plane.materials.append(mat_door)
me_plane.materials.append(mat_doorframe)
me_plane.materials.append(mat_doorglass)
me_plane.materials.append(mat_window)
me_plane.materials.append(mat_windowglass)
me_plane.materials.append(mat_windowsill)
me_plane.use_remesh_fix_poles = True
me_plane.use_remesh_preserve_attributes = False
me_plane.update()

# ---- objects
ob_empty = bpy.data.objects.new('Empty', None)
ob_cylinder_001 = bpy.data.objects.new('Cylinder.001', me_cylinder_002)
ob_plane = bpy.data.objects.new('Plane', me_plane)

# ---- transforms, parenting, visibility, modifiers, constraints
ob_empty.location = (0.0, 0.0, 5.0)
ob_empty.scale = (1.0, 1.0, 2.0)
ob_empty.empty_display_type = 'CUBE'
ob_empty.empty_display_size = 2.5
ob_cylinder_001.location = (1.932, 1.871, 0.9571)
ob_cylinder_001.rotation_euler = (0.0, 1.571, 0.0)
ob_cylinder_001.scale = (2.0, 2.0, 1.0)
ob_plane.location = (-0.5, 0.0, 0.0)
ob_plane.scale = (2.0, 2.5, 1.0)
_m = ob_plane.modifiers.new('Mirror', 'MIRROR')
_m.use_axis = (False, True, False)
_m.use_bisect_axis = (False, True, False)
_m.use_clip = True
_m.merge_threshold = 0.01
_m.bisect_threshold = 0.01

# ---- collection membership
scene.collection.objects.link(ob_empty)
scene.collection.objects.link(ob_cylinder_001)
scene.collection.objects.link(ob_plane)

# ---- scene / render settings (as saved in the file)
scene.frame_start = 1; scene.frame_end = 250; scene.frame_set(1)
scene.render.engine = 'BLENDER_EEVEE_NEXT'
scene.cycles.use_denoising = False
scene.cycles.sampling_pattern = 'TABULATED_SOBOL'
scene.cycles.use_light_tree = False
scene.view_settings.view_transform = 'Filmic'
scene.unit_settings.scale_length = 2.0
bpy.context.view_layer.update()

# ---- added for rendering (the .blend has no active camera and no usable light): camera, sun
cam_auto = bpy.data.cameras.new('AutoCamera')
cam_auto.lens = 50.0
cam_auto.sensor_width = 36.0
cam_auto.clip_end = 1000.0
ob_auto_camera = bpy.data.objects.new('AutoCamera', cam_auto)
scene.collection.objects.link(ob_auto_camera)
ob_auto_camera.location = (8.26648, -10.1104, 9.74026)
ob_auto_camera.rotation_euler = (1.09748, -7.21219e-08, 0.694738)
scene.camera = ob_auto_camera
light_auto_sun = bpy.data.lights.new('AutoSun', 'SUN')
light_auto_sun.energy = 3.0
light_auto_sun.angle = 0.0523599
ob_auto_sun = bpy.data.objects.new('AutoSun', light_auto_sun)
scene.collection.objects.link(ob_auto_sun)
ob_auto_sun.rotation_euler = (0.872665, 0.174533, 0.523599)
bpy.context.view_layer.update()
